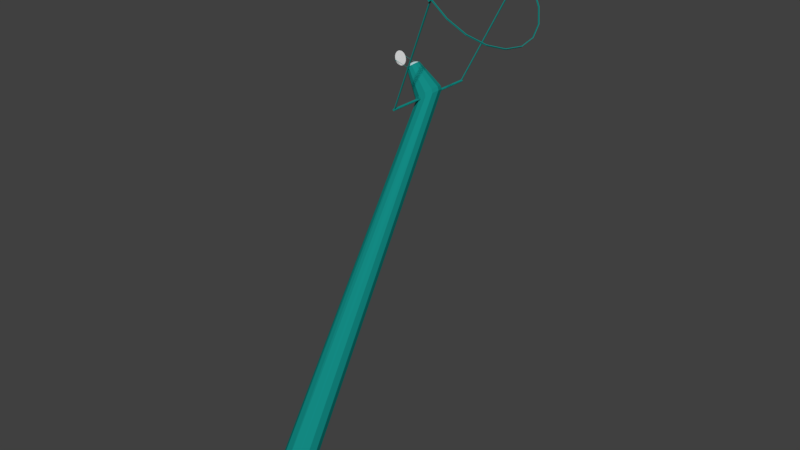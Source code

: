 # Source: Light-Tube-Diagonal.blend  (saved by Blender 2.78.0; exported with 4.5.12 LTS)
import bpy
from mathutils import Matrix  # noqa: F401  (used for matrix-valued properties, if any)

bpy.ops.wm.read_factory_settings(use_empty=True)
scene = bpy.context.scene
scene.name = 'Scene'

# ---- collections
col_collection_1 = bpy.data.collections.new('Collection 1'); scene.collection.children.link(col_collection_1)

# ---- materials (node trees are filled in below, after node groups)
mat_ateal = bpy.data.materials.new('ATeal')
mat_ateal.alpha_threshold = 0.0
mat_ateal.use_transparent_shadow = False
mat_ateal.diffuse_color = (0.006813, 0.2535, 0.2277, 1.0)
mat_ateal.roughness = 0.5
mat_lenses = bpy.data.materials.new('lenses')
mat_lenses.alpha_threshold = 0.0
mat_lenses.use_transparent_shadow = False
mat_lenses.diffuse_color = (0.5588, 0.7771, 0.8, 1.0)
mat_lenses.roughness = 0.5
mat_lenses.specular_intensity = 0.9862
mat_mirror = bpy.data.materials.new('Mirror')
mat_mirror.alpha_threshold = 0.0
mat_mirror.use_transparent_shadow = False
mat_mirror.roughness = 0.5
mat_ateal_001 = bpy.data.materials.new('ATeal.001')
mat_ateal_001.alpha_threshold = 0.0
mat_ateal_001.use_transparent_shadow = False
mat_ateal_001.diffuse_color = (0.006813, 0.2535, 0.2277, 1.0)
mat_ateal_001.roughness = 0.5
mat_mirror_001 = bpy.data.materials.new('Mirror.001')
mat_mirror_001.alpha_threshold = 0.0
mat_mirror_001.use_transparent_shadow = False
mat_mirror_001.roughness = 0.5

# ---- material node trees

# ---- world
world_world = bpy.data.worlds.new('World'); scene.world = world_world
world_world.color = (0.05088, 0.05088, 0.05088)
world_world.use_sun_shadow = False
world_world.sun_shadow_jitter_overblur = 0.0
world_world.cycles.sampling_method = 'MANUAL'

# ---- meshes
me_cylinder_016 = bpy.data.meshes.new('Cylinder.016')
me_cylinder_016.from_pydata([(1.63, -17.05, 28.44), (1.83, -16.98, 28.3), (1.975, -16.8, 28.2), (2.026, -16.55, 28.17), (1.97, -16.31, 28.21), (1.821, -16.13, 28.31), (1.619, -16.07, 28.45), (1.42, -16.14, 28.59), (1.275, -16.32, 28.69), (1.224, -16.57, 28.73), (1.28, -16.81, 28.69), (1.429, -16.99, 28.58), (-2.46e-05, -1.054, -0.7089), (0.6349, -0.9127, -0.614), (1.1, -0.5269, -0.3545), (1.27, -3.528e-06, -1.764e-06), (1.1, 0.5269, 0.3545), (0.6349, 0.9126, 0.6139), (-2.446e-05, 1.054, 0.7089), (-0.6352, 0.9126, 0.6139), (-1.1, 0.5269, 0.3545), (-1.27, -3.528e-06, -1.764e-06), (-1.1, -0.5269, -0.3545), (-0.6352, -0.9127, -0.614), (1.665, -16.56, 28.65), (1.585, -16.56, 28.69), (1.499, -16.56, 28.71), (1.41, -16.56, 28.73), (1.317, -16.56, 28.73), (1.221, -16.56, 28.73), (1.667, -16.58, 28.65), (1.588, -16.6, 28.69), (1.503, -16.61, 28.71), (1.415, -16.63, 28.73), (1.323, -16.64, 28.73), (1.229, -16.66, 28.72), (1.671, -16.6, 28.65), (1.596, -16.63, 28.68), (1.516, -16.66, 28.7), (1.431, -16.69, 28.71), (1.343, -16.72, 28.72), (1.252, -16.75, 28.71), (1.677, -16.61, 28.65), (1.609, -16.66, 28.67), (1.535, -16.71, 28.69), (1.457, -16.75, 28.7), (1.375, -16.8, 28.69), (1.289, -16.84, 28.68), (1.686, -16.62, 28.64), (1.627, -16.69, 28.66), (1.561, -16.75, 28.67), (1.491, -16.8, 28.67), (1.417, -16.86, 28.66), (1.34, -16.91, 28.65), (1.697, -16.64, 28.63), (1.648, -16.71, 28.65), (1.594, -16.78, 28.65), (1.534, -16.85, 28.64), (1.469, -16.91, 28.63), (1.401, -16.97, 28.6), (1.71, -16.64, 28.62), (1.673, -16.72, 28.63), (1.63, -16.8, 28.62), (1.582, -16.88, 28.61), (1.529, -16.95, 28.59), (1.471, -17.02, 28.55), (1.723, -16.65, 28.61), (1.7, -16.73, 28.61), (1.67, -16.82, 28.6), (1.634, -16.9, 28.57), (1.593, -16.97, 28.54), (1.547, -17.05, 28.5), (1.737, -16.65, 28.6), (1.727, -16.74, 28.59), (1.711, -16.82, 28.57), (1.689, -16.9, 28.53), (1.661, -16.98, 28.49), (1.626, -17.06, 28.45), (1.751, -16.65, 28.59), (1.755, -16.73, 28.57), (1.753, -16.82, 28.54), (1.743, -16.9, 28.5), (1.728, -16.97, 28.45), (1.706, -17.05, 28.39), (1.764, -16.64, 28.58), (1.782, -16.72, 28.55), (1.792, -16.8, 28.51), (1.796, -16.88, 28.46), (1.792, -16.95, 28.4), (1.781, -17.02, 28.34), (1.777, -16.64, 28.58), (1.806, -16.71, 28.53), (1.829, -16.78, 28.48), (1.844, -16.85, 28.43), (1.852, -16.91, 28.36), (1.852, -16.97, 28.29), (1.788, -16.62, 28.57), (1.828, -16.69, 28.52), (1.861, -16.75, 28.46), (1.886, -16.8, 28.4), (1.904, -16.86, 28.32), (1.913, -16.91, 28.25), (1.796, -16.61, 28.56), (1.846, -16.66, 28.51), (1.887, -16.71, 28.44), (1.921, -16.75, 28.37), (1.946, -16.8, 28.29), (1.963, -16.84, 28.21), (1.803, -16.6, 28.56), (1.859, -16.63, 28.5), (1.907, -16.66, 28.43), (1.947, -16.69, 28.35), (1.978, -16.72, 28.27), (2.001, -16.75, 28.18), (1.807, -16.58, 28.55), (1.867, -16.6, 28.49), (1.919, -16.61, 28.42), (1.963, -16.63, 28.34), (1.998, -16.64, 28.26), (2.024, -16.66, 28.17), (1.808, -16.56, 28.55), (1.87, -16.56, 28.49), (1.923, -16.56, 28.42), (1.968, -16.56, 28.34), (2.004, -16.56, 28.25), (2.032, -16.56, 28.16), (1.807, -16.55, 28.55), (1.867, -16.53, 28.49), (1.919, -16.51, 28.42), (1.963, -16.5, 28.34), (1.998, -16.48, 28.26), (2.024, -16.47, 28.17), (1.803, -16.53, 28.56), (1.859, -16.5, 28.5), (1.907, -16.46, 28.43), (1.947, -16.43, 28.35), (1.978, -16.4, 28.27), (2.001, -16.37, 28.18), (1.796, -16.51, 28.56), (1.846, -16.47, 28.51), (1.887, -16.42, 28.44), (1.921, -16.37, 28.37), (1.946, -16.33, 28.29), (1.963, -16.29, 28.21), (1.788, -16.5, 28.57), (1.828, -16.44, 28.52), (1.861, -16.38, 28.46), (1.886, -16.32, 28.4), (1.904, -16.27, 28.32), (1.913, -16.21, 28.25), (1.777, -16.49, 28.58), (1.806, -16.42, 28.53), (1.829, -16.35, 28.48), (1.844, -16.28, 28.43), (1.852, -16.21, 28.36), (1.852, -16.15, 28.29), (1.764, -16.48, 28.58), (1.782, -16.4, 28.55), (1.792, -16.32, 28.51), (1.796, -16.25, 28.46), (1.792, -16.18, 28.4), (1.781, -16.11, 28.34), (1.751, -16.48, 28.59), (1.755, -16.39, 28.57), (1.753, -16.31, 28.54), (1.743, -16.23, 28.5), (1.728, -16.15, 28.45), (1.706, -16.08, 28.39), (1.737, -16.48, 28.6), (1.727, -16.39, 28.59), (1.711, -16.3, 28.57), (1.689, -16.22, 28.53), (1.661, -16.14, 28.49), (1.626, -16.07, 28.45), (1.723, -16.48, 28.61), (1.7, -16.39, 28.61), (1.67, -16.31, 28.6), (1.634, -16.23, 28.57), (1.593, -16.15, 28.54), (1.547, -16.08, 28.5), (1.71, -16.48, 28.62), (1.673, -16.4, 28.63), (1.63, -16.32, 28.62), (1.582, -16.25, 28.61), (1.529, -16.18, 28.59), (1.471, -16.11, 28.55), (1.697, -16.49, 28.63), (1.648, -16.42, 28.65), (1.594, -16.35, 28.65), (1.534, -16.28, 28.64), (1.469, -16.21, 28.63), (1.401, -16.15, 28.6), (1.686, -16.5, 28.64), (1.627, -16.44, 28.66), (1.561, -16.38, 28.67), (1.491, -16.32, 28.67), (1.417, -16.27, 28.66), (1.34, -16.21, 28.65), (1.677, -16.51, 28.65), (1.609, -16.47, 28.67), (1.535, -16.42, 28.69), (1.457, -16.37, 28.7), (1.375, -16.33, 28.69), (1.289, -16.29, 28.68), (1.671, -16.53, 28.65), (1.596, -16.5, 28.68), (1.516, -16.46, 28.7), (1.431, -16.43, 28.71), (1.343, -16.4, 28.72), (1.252, -16.37, 28.71), (1.667, -16.55, 28.65), (1.588, -16.53, 28.69), (1.503, -16.51, 28.71), (1.415, -16.5, 28.73), (1.323, -16.48, 28.73), (1.229, -16.47, 28.72), (1.855, -17.0, 28.3), (1.638, -17.08, 28.45), (2.012, -16.81, 28.19), (2.067, -16.54, 28.15), (2.006, -16.27, 28.19), (1.845, -16.08, 28.31), (1.626, -16.02, 28.46), (1.41, -16.09, 28.61), (1.253, -16.29, 28.72), (1.198, -16.56, 28.76), (1.259, -16.82, 28.71), (1.42, -17.01, 28.6), (1.566, -17.07, 28.41), (1.556, -17.07, 28.41), (1.495, -16.02, 28.26), (1.495, -15.94, 28.26), (1.453, -16.02, 28.3), (1.453, -15.94, 28.3), (1.556, -17.15, 28.41), (1.566, -17.15, 28.41), (1.599, -17.07, 28.36), (1.603, -17.07, 28.37), (1.603, -17.15, 28.37), (1.599, -17.15, 28.36), (1.603, -17.07, 28.39), (1.599, -17.07, 28.4), (1.599, -17.15, 28.4), (1.603, -17.15, 28.39), (1.59, -17.07, 28.41), (1.58, -17.07, 28.41), (1.58, -17.15, 28.41), (1.59, -17.15, 28.41), (1.453, -17.07, 28.3), (1.453, -17.15, 28.3), (1.495, -17.07, 28.26), (1.495, -17.15, 28.26), (0.151, -17.41, 26.41), (0.04203, -17.78, 26.45), (0.04203, -17.41, 26.45), (-0.003229, -17.78, 26.56), (-0.003229, -17.41, 26.56), (0.04203, -17.78, 26.67), (0.151, -17.41, 26.71), (0.04203, -17.41, 26.67), (0.151, -17.78, 26.65), (0.2164, -17.78, 26.62), (0.2435, -17.78, 26.56), (0.2164, -17.78, 26.49), (0.151, -17.78, 26.47), (0.08555, -17.78, 26.49), (0.05845, -17.78, 26.56), (0.08555, -17.78, 26.62), (-2.063e-05, -1.131, -0.761), (0.6816, -0.9797, -0.6591), (1.181, -0.5656, -0.3805), (1.363, -3.528e-06, -1.764e-06), (1.181, 0.5656, 0.3805), (0.6816, 0.9797, 0.6591), (-2.048e-05, 1.131, 0.761), (-0.6818, 0.9797, 0.6591), (-1.181, 0.5656, 0.3805), (-1.364, -3.528e-06, -1.764e-06), (-1.181, -0.5656, -0.3805), (-0.6818, -0.9797, -0.6591), (-2.05e-05, -1.541, -0.1516), (0.6816, -1.39, -0.04965), (1.181, -0.9756, 0.2289), (1.363, -0.41, 0.6094), (1.181, 0.1557, 0.9899), (0.6816, 0.5698, 1.269), (-2.035e-05, 0.7213, 1.37), (-0.6818, 0.5698, 1.269), (-1.181, 0.1557, 0.9899), (-1.364, -0.41, 0.6094), (-1.181, -0.9756, 0.2289), (-0.6818, -1.39, -0.04964), (1.59, -16.02, 28.41), (1.58, -16.02, 28.41), (1.58, -15.94, 28.41), (1.59, -15.94, 28.41), (1.603, -16.02, 28.39), (1.599, -16.02, 28.4), (1.599, -15.94, 28.4), (1.603, -15.94, 28.39), (1.599, -16.02, 28.36), (1.603, -16.02, 28.37), (1.603, -15.94, 28.37), (1.599, -15.94, 28.36), (1.566, -16.02, 28.41), (1.556, -16.02, 28.41), (1.556, -15.94, 28.41), (1.566, -15.94, 28.41), (0.1372, -17.57, 26.44), (0.2354, -17.58, 26.71), (0.664, -17.44, 26.41), (0.5816, -17.41, 26.13), (0.9746, -17.04, 26.2), (0.9038, -17.01, 25.91), (1.084, -16.52, 26.13), (1.017, -16.46, 25.83), (0.963, -15.99, 26.21), (0.8918, -15.92, 25.92), (0.6438, -15.62, 26.44), (0.5609, -15.53, 26.15), (0.2121, -15.48, 26.74), (0.1132, -15.39, 26.46), (-0.2165, -15.63, 27.04), (-0.3313, -15.55, 26.77), (-0.5272, -16.02, 27.26), (-0.6534, -15.95, 27.0), (-0.6367, -16.55, 27.33), (-0.7669, -16.5, 27.08), (-0.5156, -17.07, 27.24), (-0.6414, -17.04, 26.98), (-0.3104, -17.43, 26.75), (-0.1963, -17.45, 27.02), (0.151, -15.31, 26.65), (0.2164, -15.31, 26.62), (0.2435, -15.31, 26.56), (0.2164, -15.31, 26.49), (0.151, -15.31, 26.47), (0.08555, -15.31, 26.49), (0.05845, -15.31, 26.56), (0.08555, -15.31, 26.62), (0.151, -15.66, 26.71), (0.26, -15.66, 26.67), (0.26, -15.31, 26.67), (0.3052, -15.66, 26.56), (0.3052, -15.31, 26.56), (0.26, -15.66, 26.45), (0.26, -15.31, 26.45), (0.151, -15.66, 26.41), (0.151, -15.31, 26.41), (0.04203, -15.66, 26.45), (0.04203, -15.31, 26.45), (-0.003229, -15.66, 26.56), (-0.003229, -15.31, 26.56), (0.04203, -15.66, 26.67), (0.04203, -15.31, 26.67), (0.151, -15.31, 26.71), (0.151, -17.78, 26.41), (0.26, -17.41, 26.45), (0.26, -17.78, 26.45), (0.3052, -17.41, 26.56), (0.3052, -17.78, 26.56), (0.26, -17.41, 26.67), (0.26, -17.78, 26.67), (0.151, -17.78, 26.71)], [], [(9, 225, 226, 10), (6, 222, 223, 7), (3, 219, 220, 4), (11, 227, 217, 0), (8, 224, 225, 9), (5, 221, 222, 6), (309, 217, 227, 331), (220, 316, 318, 221), (28, 34, 33, 27), (26, 32, 31, 25), (29, 35, 34, 28), (27, 33, 32, 26), (25, 31, 30, 24), (35, 41, 40, 34), (33, 39, 38, 32), (31, 37, 36, 30), (34, 40, 39, 33), (32, 38, 37, 31), (40, 46, 45, 39), (38, 44, 43, 37), (41, 47, 46, 40), (39, 45, 44, 38), (37, 43, 42, 36), (47, 53, 52, 46), (45, 51, 50, 44), (43, 49, 48, 42), (46, 52, 51, 45), (44, 50, 49, 43), (52, 58, 57, 51), (50, 56, 55, 49), (53, 59, 58, 52), (51, 57, 56, 50), (49, 55, 54, 48), (59, 65, 64, 58), (57, 63, 62, 56), (55, 61, 60, 54), (58, 64, 63, 57), (56, 62, 61, 55), (64, 70, 69, 63), (62, 68, 67, 61), (65, 71, 70, 64), (63, 69, 68, 62), (61, 67, 66, 60), (71, 77, 76, 70), (69, 75, 74, 68), (67, 73, 72, 66), (70, 76, 75, 69), (68, 74, 73, 67), (73, 79, 78, 72), (76, 82, 81, 75), (74, 80, 79, 73), (77, 83, 82, 76), (75, 81, 80, 74), (80, 86, 85, 79), (83, 89, 88, 82), (81, 87, 86, 80), (79, 85, 84, 78), (82, 88, 87, 81), (87, 93, 92, 86), (85, 91, 90, 84), (88, 94, 93, 87), (86, 92, 91, 85), (89, 95, 94, 88), (94, 100, 99, 93), (92, 98, 97, 91), (95, 101, 100, 94), (93, 99, 98, 92), (91, 97, 96, 90), (101, 107, 106, 100), (99, 105, 104, 98), (97, 103, 102, 96), (100, 106, 105, 99), (98, 104, 103, 97), (106, 112, 111, 105), (104, 110, 109, 103), (107, 113, 112, 106), (105, 111, 110, 104), (103, 109, 108, 102), (113, 119, 118, 112), (111, 117, 116, 110), (109, 115, 114, 108), (112, 118, 117, 111), (110, 116, 115, 109), (118, 124, 123, 117), (116, 122, 121, 115), (119, 125, 124, 118), (117, 123, 122, 116), (115, 121, 120, 114), (125, 131, 130, 124), (123, 129, 128, 122), (121, 127, 126, 120), (124, 130, 129, 123), (122, 128, 127, 121), (130, 136, 135, 129), (128, 134, 133, 127), (131, 137, 136, 130), (129, 135, 134, 128), (127, 133, 132, 126), (137, 143, 142, 136), (135, 141, 140, 134), (133, 139, 138, 132), (136, 142, 141, 135), (134, 140, 139, 133), (139, 145, 144, 138), (142, 148, 147, 141), (140, 146, 145, 139), (143, 149, 148, 142), (141, 147, 146, 140), (146, 152, 151, 145), (149, 155, 154, 148), (147, 153, 152, 146), (145, 151, 150, 144), (148, 154, 153, 147), (153, 159, 158, 152), (151, 157, 156, 150), (154, 160, 159, 153), (152, 158, 157, 151), (155, 161, 160, 154), (160, 166, 165, 159), (158, 164, 163, 157), (161, 167, 166, 160), (159, 165, 164, 158), (157, 163, 162, 156), (167, 173, 172, 166), (165, 171, 170, 164), (163, 169, 168, 162), (166, 172, 171, 165), (164, 170, 169, 163), (172, 178, 177, 171), (170, 176, 175, 169), (173, 179, 178, 172), (171, 177, 176, 170), (169, 175, 174, 168), (175, 181, 180, 174), (178, 184, 183, 177), (176, 182, 181, 175), (179, 185, 184, 178), (177, 183, 182, 176), (182, 188, 187, 181), (185, 191, 190, 184), (183, 189, 188, 182), (181, 187, 186, 180), (184, 190, 189, 183), (189, 195, 194, 188), (187, 193, 192, 186), (190, 196, 195, 189), (188, 194, 193, 187), (191, 197, 196, 190), (196, 202, 201, 195), (194, 200, 199, 193), (197, 203, 202, 196), (195, 201, 200, 194), (193, 199, 198, 192), (203, 209, 208, 202), (201, 207, 206, 200), (199, 205, 204, 198), (202, 208, 207, 201), (200, 206, 205, 199), (208, 214, 213, 207), (206, 212, 211, 205), (209, 215, 214, 208), (207, 213, 212, 206), (205, 211, 210, 204), (204, 210, 24, 30, 36, 42, 48, 54, 60, 66, 72, 78, 84, 90, 96, 102, 108, 114, 120, 126, 132, 138, 144, 150, 156, 162, 168, 174, 180, 186, 192, 198), (215, 29, 28, 214), (213, 27, 26, 212), (211, 25, 24, 210), (214, 28, 27, 213), (212, 26, 25, 211), (35, 29, 215, 209, 203, 197, 191, 185, 179, 173, 167, 161, 155, 149, 143, 137, 131, 125, 119, 113, 107, 101, 95, 89, 83, 77, 71, 65, 59, 53, 47, 41), (1, 216, 218, 2), (4, 220, 221, 5), (0, 217, 216, 1), (7, 223, 224, 8), (10, 226, 227, 11), (2, 218, 219, 3), (229, 234, 235, 228), (233, 232, 305, 306), (230, 232, 233, 231), (306, 307, 294, 295, 298, 299, 302, 303, 231, 233), (299, 296, 301, 302), (295, 292, 297, 298), (304, 293, 294, 307), (237, 238, 239, 236), (241, 242, 243, 240), (245, 246, 247, 244), (236, 239, 251, 250), (235, 246, 245, 228), (244, 247, 242, 241), (240, 243, 238, 237), (229, 228, 245, 244, 241, 240, 237, 236, 250, 248), (251, 249, 248, 250), (248, 249, 234, 229), (303, 300, 230, 231), (258, 361, 359, 357, 252, 254, 256, 259), (261, 262, 360, 362), (263, 264, 356, 358), (265, 266, 255, 253), (266, 267, 257, 255), (256, 255, 257, 259), (259, 257, 363, 258), (254, 253, 255, 256), (252, 356, 253, 254), (357, 358, 356, 252), (359, 360, 358, 357), (361, 362, 360, 359), (258, 363, 362, 361), (267, 260, 363, 257), (264, 265, 253, 356), (262, 263, 358, 360), (260, 261, 362, 363), (13, 14, 313, 311), (14, 15, 315, 313), (15, 16, 317, 315), (16, 17, 319, 317), (17, 18, 321, 319), (18, 19, 323, 321), (19, 20, 325, 323), (20, 21, 327, 325), (21, 22, 329, 327), (12, 13, 311, 308), (22, 23, 330, 329), (18, 17, 273, 274), (12, 23, 279, 268), (16, 15, 271, 272), (21, 20, 276, 277), (14, 13, 269, 270), (19, 18, 274, 275), (23, 22, 278, 279), (17, 16, 272, 273), (22, 21, 277, 278), (15, 14, 270, 271), (20, 19, 275, 276), (13, 12, 268, 269), (271, 270, 282, 283), (274, 273, 285, 286), (277, 276, 288, 289), (270, 269, 281, 282), (279, 278, 290, 291), (273, 272, 284, 285), (276, 275, 287, 288), (269, 268, 280, 281), (268, 279, 291, 280), (272, 271, 283, 284), (275, 274, 286, 287), (278, 277, 289, 290), (294, 293, 292, 295), (298, 297, 296, 299), (302, 301, 300, 303), (306, 305, 304, 307), (304, 305, 232, 230, 300, 301, 296, 297, 292, 293), (235, 234, 249, 251, 239, 238, 243, 242, 247, 246), (222, 320, 322, 223), (328, 226, 225, 326), (312, 218, 216, 310), (316, 220, 219, 314), (224, 324, 326, 225), (324, 224, 223, 322), (320, 222, 221, 318), (226, 328, 331, 227), (310, 216, 217, 309), (218, 312, 314, 219), (329, 330, 331, 328), (330, 308, 309, 331), (327, 329, 328, 326), (325, 327, 326, 324), (323, 325, 324, 322), (321, 323, 322, 320), (319, 321, 320, 318), (317, 319, 318, 316), (315, 317, 316, 314), (313, 315, 314, 312), (311, 313, 312, 310), (308, 311, 310, 309), (23, 12, 308, 330), (333, 342, 344, 334), (339, 354, 355, 332), (336, 348, 350, 337), (351, 353, 354, 352), (353, 340, 355, 354), (349, 351, 352, 350), (347, 349, 350, 348), (345, 347, 348, 346), (343, 345, 346, 344), (341, 343, 344, 342), (340, 341, 342, 355), (335, 346, 348, 336), (337, 350, 352, 338), (338, 352, 354, 339), (332, 355, 342, 333), (334, 344, 346, 335), (340, 353, 351, 349, 347, 345, 343, 341)])
me_cylinder_016.polygons.foreach_set('material_index', [0, 0, 0, 0, 0, 0, 0, 0, 1, 1, 1, 1, 1, 1, 1, 1, 1, 1, 1, 1, 1, 1, 1, 1, 1, 1, 1, 1, 1, 1, 1, 1, 1, 1, 1, 1, 1, 1, 1, 1, 1, 1, 1, 1, 1, 1, 1, 1, 1, 1, 1, 1, 1, 1, 1, 1, 1, 1, 1, 1, 1, 1, 1, 1, 1, 1, 1, 1, 1, 1, 1, 1, 1, 1, 1, 1, 1, 1, 1, 1, 1, 1, 1, 1, 1, 1, 1, 1, 1, 1, 1, 1, 1, 1, 1, 1, 1, 1, 1, 1, 1, 1, 1, 1, 1, 1, 1, 1, 1, 1, 1, 1, 1, 1, 1, 1, 1, 1, 1, 1, 1, 1, 1, 1, 1, 1, 1, 1, 1, 1, 1, 1, 1, 1, 1, 1, 1, 1, 1, 1, 1, 1, 1, 1, 1, 1, 1, 1, 1, 1, 1, 1, 1, 1, 1, 1, 1, 1, 1, 1, 1, 1, 1, 1, 1, 1, 1, 1, 1, 1, 0, 0, 0, 0, 0, 0, 0, 0, 0, 0, 0, 0, 0, 0, 0, 0, 0, 0, 0, 0, 0, 0, 0, 0, 0, 0, 0, 0, 0, 0, 0, 0, 0, 0, 0, 0, 0, 0, 0, 0, 0, 0, 0, 0, 0, 0, 0, 0, 0, 0, 0, 0, 0, 0, 0, 0, 0, 0, 0, 0, 0, 0, 0, 0, 0, 0, 0, 0, 0, 0, 0, 0, 0, 0, 0, 0, 0, 0, 0, 0, 0, 0, 0, 0, 0, 0, 0, 0, 0, 0, 0, 0, 0, 0, 0, 0, 0, 0, 0, 0, 0, 0, 0, 0, 0, 0, 0, 0, 0, 0, 0, 0, 0, 0, 0, 0, 0, 0, 0, 0, 0, 0])
_uv = me_cylinder_016.uv_layers.new(name='UVMap')
_uv.uv.foreach_set('vector', [0.6134, 0.521, 0.6136, 0.519, 0.6024, 0.5255, 0.6031, 0.5269, 0.6417, 0.5372, 0.6443, 0.5366, 0.6378, 0.5254, 0.6357, 0.5269, 0.6253, 0.5654, 0.6265, 0.5672, 0.6378, 0.5608, 0.6357, 0.5595, 0.5971, 0.5372, 0.5959, 0.5366, 0.5959, 0.5495, 0.5971, 0.5491, 0.6254, 0.5209, 0.6266, 0.5189, 0.6136, 0.519, 0.6134, 0.521, 0.6417, 0.5491, 0.6443, 0.5496, 0.6443, 0.5366, 0.6417, 0.5372, 0.535, 0.1594, 0.5959, 0.5495, 0.5959, 0.5366, 0.5341, 0.1371, 0.6378, 0.5608, 0.5531, 0.2447, 0.5595, 0.2646, 0.6443, 0.5496, 0.5955, 0.6191, 0.5982, 0.6164, 0.595, 0.6137, 0.5928, 0.6158, 0.5903, 0.6127, 0.5919, 0.6111, 0.5889, 0.6087, 0.5879, 0.6097, 0.5984, 0.6227, 0.6017, 0.6193, 0.5982, 0.6164, 0.5955, 0.6191, 0.5928, 0.6158, 0.595, 0.6137, 0.5919, 0.6111, 0.5903, 0.6127, 0.5879, 0.6097, 0.5889, 0.6087, 0.586, 0.6063, 0.5855, 0.6068, 0.6017, 0.6193, 0.6044, 0.6154, 0.6004, 0.6132, 0.5982, 0.6164, 0.595, 0.6137, 0.5966, 0.6112, 0.5931, 0.6093, 0.5919, 0.6111, 0.5889, 0.6087, 0.5897, 0.6074, 0.5864, 0.6057, 0.586, 0.6063, 0.5982, 0.6164, 0.6004, 0.6132, 0.5966, 0.6112, 0.595, 0.6137, 0.5919, 0.6111, 0.5931, 0.6093, 0.5897, 0.6074, 0.5889, 0.6087, 0.6004, 0.6132, 0.6019, 0.6097, 0.5978, 0.6084, 0.5966, 0.6112, 0.5931, 0.6093, 0.594, 0.6072, 0.5903, 0.6061, 0.5897, 0.6074, 0.6044, 0.6154, 0.6063, 0.611, 0.6019, 0.6097, 0.6004, 0.6132, 0.5966, 0.6112, 0.5978, 0.6084, 0.594, 0.6072, 0.5931, 0.6093, 0.5897, 0.6074, 0.5903, 0.6061, 0.5867, 0.605, 0.5864, 0.6057, 0.6063, 0.611, 0.6072, 0.6064, 0.6026, 0.6059, 0.6019, 0.6097, 0.5978, 0.6084, 0.5984, 0.6055, 0.5944, 0.6051, 0.594, 0.6072, 0.5903, 0.6061, 0.5906, 0.6047, 0.5868, 0.6043, 0.5867, 0.605, 0.6019, 0.6097, 0.6026, 0.6059, 0.5984, 0.6055, 0.5978, 0.6084, 0.594, 0.6072, 0.5944, 0.6051, 0.5906, 0.6047, 0.5903, 0.6061, 0.6026, 0.6059, 0.6027, 0.6021, 0.5984, 0.6025, 0.5984, 0.6055, 0.5944, 0.6051, 0.5944, 0.6029, 0.5906, 0.6032, 0.5906, 0.6047, 0.6072, 0.6064, 0.6072, 0.6016, 0.6027, 0.6021, 0.6026, 0.6059, 0.5984, 0.6055, 0.5984, 0.6025, 0.5944, 0.6029, 0.5944, 0.6051, 0.5906, 0.6047, 0.5906, 0.6032, 0.5869, 0.6036, 0.5868, 0.6043, 0.6072, 0.6016, 0.6063, 0.597, 0.6019, 0.5983, 0.6027, 0.6021, 0.5984, 0.6025, 0.5978, 0.5995, 0.594, 0.6007, 0.5944, 0.6029, 0.5906, 0.6032, 0.5903, 0.6018, 0.5867, 0.6028, 0.5869, 0.6036, 0.6027, 0.6021, 0.6019, 0.5983, 0.5978, 0.5995, 0.5984, 0.6025, 0.5944, 0.6029, 0.594, 0.6007, 0.5903, 0.6018, 0.5906, 0.6032, 0.6019, 0.5983, 0.6005, 0.5948, 0.5967, 0.5968, 0.5978, 0.5995, 0.594, 0.6007, 0.5932, 0.5986, 0.5898, 0.6004, 0.5903, 0.6018, 0.6063, 0.597, 0.6045, 0.5927, 0.6005, 0.5948, 0.6019, 0.5983, 0.5978, 0.5995, 0.5967, 0.5968, 0.5932, 0.5986, 0.594, 0.6007, 0.5903, 0.6018, 0.5898, 0.6004, 0.5864, 0.6022, 0.5867, 0.6028, 0.6045, 0.5927, 0.6019, 0.5887, 0.5984, 0.5916, 0.6005, 0.5948, 0.5967, 0.5968, 0.5951, 0.5943, 0.5919, 0.5968, 0.5932, 0.5986, 0.5898, 0.6004, 0.589, 0.5992, 0.586, 0.6016, 0.5864, 0.6022, 0.6005, 0.5948, 0.5984, 0.5916, 0.5951, 0.5943, 0.5967, 0.5968, 0.5932, 0.5986, 0.5919, 0.5968, 0.589, 0.5992, 0.5898, 0.6004, 0.589, 0.5992, 0.5879, 0.5982, 0.5855, 0.6011, 0.586, 0.6016, 0.5984, 0.5916, 0.5957, 0.5889, 0.593, 0.5921, 0.5951, 0.5943, 0.5919, 0.5968, 0.5904, 0.5952, 0.5879, 0.5982, 0.589, 0.5992, 0.6019, 0.5887, 0.5986, 0.5854, 0.5957, 0.5889, 0.5984, 0.5916, 0.5951, 0.5943, 0.593, 0.5921, 0.5904, 0.5952, 0.5919, 0.5968, 0.5904, 0.5952, 0.5886, 0.594, 0.5867, 0.5974, 0.5879, 0.5982, 0.5986, 0.5854, 0.5947, 0.5827, 0.5925, 0.5867, 0.5957, 0.5889, 0.593, 0.5921, 0.5905, 0.5905, 0.5886, 0.594, 0.5904, 0.5952, 0.5879, 0.5982, 0.5867, 0.5974, 0.5849, 0.6007, 0.5855, 0.6011, 0.5957, 0.5889, 0.5925, 0.5867, 0.5905, 0.5905, 0.593, 0.5921, 0.5905, 0.5905, 0.5877, 0.5893, 0.5865, 0.5931, 0.5886, 0.594, 0.5867, 0.5974, 0.5854, 0.5968, 0.5843, 0.6004, 0.5849, 0.6007, 0.5925, 0.5867, 0.589, 0.5852, 0.5877, 0.5893, 0.5905, 0.5905, 0.5886, 0.594, 0.5865, 0.5931, 0.5854, 0.5968, 0.5867, 0.5974, 0.5947, 0.5827, 0.5904, 0.5809, 0.589, 0.5852, 0.5925, 0.5867, 0.589, 0.5852, 0.5852, 0.5845, 0.5848, 0.5887, 0.5877, 0.5893, 0.5865, 0.5931, 0.5844, 0.5927, 0.584, 0.5965, 0.5854, 0.5968, 0.5904, 0.5809, 0.5857, 0.5799, 0.5852, 0.5845, 0.589, 0.5852, 0.5877, 0.5893, 0.5848, 0.5887, 0.5844, 0.5927, 0.5865, 0.5931, 0.5854, 0.5968, 0.584, 0.5965, 0.5836, 0.6002, 0.5843, 0.6004, 0.5857, 0.5799, 0.581, 0.5799, 0.5814, 0.5844, 0.5852, 0.5845, 0.5848, 0.5887, 0.5818, 0.5887, 0.5821, 0.5927, 0.5844, 0.5927, 0.584, 0.5965, 0.5825, 0.5965, 0.5828, 0.6002, 0.5836, 0.6002, 0.5852, 0.5845, 0.5814, 0.5844, 0.5818, 0.5887, 0.5848, 0.5887, 0.5844, 0.5927, 0.5821, 0.5927, 0.5825, 0.5965, 0.584, 0.5965, 0.5814, 0.5844, 0.5776, 0.5851, 0.5788, 0.5892, 0.5818, 0.5887, 0.5821, 0.5927, 0.58, 0.5931, 0.5811, 0.5968, 0.5825, 0.5965, 0.581, 0.5799, 0.5764, 0.5808, 0.5776, 0.5851, 0.5814, 0.5844, 0.5818, 0.5887, 0.5788, 0.5892, 0.58, 0.5931, 0.5821, 0.5927, 0.5825, 0.5965, 0.5811, 0.5968, 0.5821, 0.6004, 0.5828, 0.6002, 0.5764, 0.5808, 0.572, 0.5825, 0.5741, 0.5866, 0.5776, 0.5851, 0.5788, 0.5892, 0.5761, 0.5904, 0.5779, 0.5939, 0.58, 0.5931, 0.5811, 0.5968, 0.5797, 0.5973, 0.5815, 0.6006, 0.5821, 0.6004, 0.5776, 0.5851, 0.5741, 0.5866, 0.5761, 0.5904, 0.5788, 0.5892, 0.58, 0.5931, 0.5779, 0.5939, 0.5797, 0.5973, 0.5811, 0.5968, 0.5741, 0.5866, 0.5709, 0.5887, 0.5735, 0.592, 0.5761, 0.5904, 0.5779, 0.5939, 0.5761, 0.5951, 0.5785, 0.5981, 0.5797, 0.5973, 0.572, 0.5825, 0.568, 0.5851, 0.5709, 0.5887, 0.5741, 0.5866, 0.5761, 0.5904, 0.5735, 0.592, 0.5761, 0.5951, 0.5779, 0.5939, 0.5797, 0.5973, 0.5785, 0.5981, 0.5809, 0.601, 0.5815, 0.6006, 0.568, 0.5851, 0.5646, 0.5885, 0.5681, 0.5914, 0.5709, 0.5887, 0.5735, 0.592, 0.5714, 0.5941, 0.5745, 0.5967, 0.5761, 0.5951, 0.5785, 0.5981, 0.5775, 0.5991, 0.5803, 0.6015, 0.5809, 0.601, 0.5709, 0.5887, 0.5681, 0.5914, 0.5714, 0.5941, 0.5735, 0.592, 0.5761, 0.5951, 0.5745, 0.5967, 0.5775, 0.5991, 0.5785, 0.5981, 0.5681, 0.5914, 0.566, 0.5946, 0.5697, 0.5966, 0.5714, 0.5941, 0.5745, 0.5967, 0.5733, 0.5985, 0.5766, 0.6003, 0.5775, 0.5991, 0.5646, 0.5885, 0.562, 0.5924, 0.566, 0.5946, 0.5681, 0.5914, 0.5714, 0.5941, 0.5697, 0.5966, 0.5733, 0.5985, 0.5745, 0.5967, 0.5775, 0.5991, 0.5766, 0.6003, 0.5799, 0.6021, 0.5803, 0.6015, 0.562, 0.5924, 0.5601, 0.5968, 0.5645, 0.5981, 0.566, 0.5946, 0.5697, 0.5966, 0.5686, 0.5994, 0.5724, 0.6005, 0.5733, 0.5985, 0.5766, 0.6003, 0.5761, 0.6017, 0.5797, 0.6028, 0.5799, 0.6021, 0.566, 0.5946, 0.5645, 0.5981, 0.5686, 0.5994, 0.5697, 0.5966, 0.5733, 0.5985, 0.5724, 0.6005, 0.5761, 0.6017, 0.5766, 0.6003, 0.5761, 0.6017, 0.5758, 0.6031, 0.5795, 0.6035, 0.5797, 0.6028, 0.5645, 0.5981, 0.5637, 0.6019, 0.568, 0.6023, 0.5686, 0.5994, 0.5724, 0.6005, 0.572, 0.6027, 0.5758, 0.6031, 0.5761, 0.6017, 0.5601, 0.5968, 0.5592, 0.6014, 0.5637, 0.6019, 0.5645, 0.5981, 0.5686, 0.5994, 0.568, 0.6023, 0.572, 0.6027, 0.5724, 0.6005, 0.572, 0.6027, 0.5719, 0.6049, 0.5758, 0.6046, 0.5758, 0.6031, 0.5592, 0.6014, 0.5592, 0.6061, 0.5637, 0.6057, 0.5637, 0.6019, 0.568, 0.6023, 0.5679, 0.6053, 0.5719, 0.6049, 0.572, 0.6027, 0.5758, 0.6031, 0.5758, 0.6046, 0.5795, 0.6042, 0.5795, 0.6035, 0.5637, 0.6019, 0.5637, 0.6057, 0.5679, 0.6053, 0.568, 0.6023, 0.5679, 0.6053, 0.5685, 0.6082, 0.5724, 0.6071, 0.5719, 0.6049, 0.5758, 0.6046, 0.5761, 0.606, 0.5796, 0.6049, 0.5795, 0.6042, 0.5637, 0.6057, 0.5644, 0.6094, 0.5685, 0.6082, 0.5679, 0.6053, 0.5719, 0.6049, 0.5724, 0.6071, 0.5761, 0.606, 0.5758, 0.6046, 0.5592, 0.6061, 0.5601, 0.6107, 0.5644, 0.6094, 0.5637, 0.6057, 0.5644, 0.6094, 0.5659, 0.613, 0.5696, 0.611, 0.5685, 0.6082, 0.5724, 0.6071, 0.5732, 0.6091, 0.5766, 0.6074, 0.5761, 0.606, 0.5601, 0.6107, 0.5618, 0.6151, 0.5659, 0.613, 0.5644, 0.6094, 0.5685, 0.6082, 0.5696, 0.611, 0.5732, 0.6091, 0.5724, 0.6071, 0.5761, 0.606, 0.5766, 0.6074, 0.5799, 0.6056, 0.5796, 0.6049, 0.5618, 0.6151, 0.5644, 0.619, 0.568, 0.6162, 0.5659, 0.613, 0.5696, 0.611, 0.5713, 0.6135, 0.5744, 0.611, 0.5732, 0.6091, 0.5766, 0.6074, 0.5774, 0.6086, 0.5803, 0.6062, 0.5799, 0.6056, 0.5659, 0.613, 0.568, 0.6162, 0.5713, 0.6135, 0.5696, 0.611, 0.5732, 0.6091, 0.5744, 0.611, 0.5774, 0.6086, 0.5766, 0.6074, 0.568, 0.6162, 0.5706, 0.6189, 0.5734, 0.6157, 0.5713, 0.6135, 0.5744, 0.611, 0.576, 0.6126, 0.5784, 0.6096, 0.5774, 0.6086, 0.5644, 0.619, 0.5677, 0.6224, 0.5706, 0.6189, 0.568, 0.6162, 0.5713, 0.6135, 0.5734, 0.6157, 0.576, 0.6126, 0.5744, 0.611, 0.5774, 0.6086, 0.5784, 0.6096, 0.5808, 0.6067, 0.5803, 0.6062, 0.5784, 0.6096, 0.5796, 0.6104, 0.5814, 0.6071, 0.5808, 0.6067, 0.5706, 0.6189, 0.5738, 0.6211, 0.5759, 0.6173, 0.5734, 0.6157, 0.576, 0.6126, 0.5778, 0.6138, 0.5796, 0.6104, 0.5784, 0.6096, 0.5677, 0.6224, 0.5716, 0.625, 0.5738, 0.6211, 0.5706, 0.6189, 0.5734, 0.6157, 0.5759, 0.6173, 0.5778, 0.6138, 0.576, 0.6126, 0.5778, 0.6138, 0.5798, 0.6147, 0.581, 0.611, 0.5796, 0.6104, 0.5716, 0.625, 0.576, 0.6269, 0.5773, 0.6226, 0.5738, 0.6211, 0.5759, 0.6173, 0.5786, 0.6185, 0.5798, 0.6147, 0.5778, 0.6138, 0.5796, 0.6104, 0.581, 0.611, 0.5821, 0.6074, 0.5814, 0.6071, 0.5738, 0.6211, 0.5773, 0.6226, 0.5786, 0.6185, 0.5759, 0.6173, 0.5786, 0.6185, 0.5816, 0.6191, 0.582, 0.6151, 0.5798, 0.6147, 0.581, 0.611, 0.5824, 0.6113, 0.5828, 0.6076, 0.5821, 0.6074, 0.5773, 0.6226, 0.5811, 0.6234, 0.5816, 0.6191, 0.5786, 0.6185, 0.5798, 0.6147, 0.582, 0.6151, 0.5824, 0.6113, 0.581, 0.611, 0.576, 0.6269, 0.5806, 0.6279, 0.5811, 0.6234, 0.5773, 0.6226, 0.5811, 0.6234, 0.5849, 0.6234, 0.5846, 0.6191, 0.5816, 0.6191, 0.582, 0.6151, 0.5842, 0.6151, 0.5839, 0.6113, 0.5824, 0.6113, 0.5806, 0.6279, 0.5854, 0.628, 0.5849, 0.6234, 0.5811, 0.6234, 0.5816, 0.6191, 0.5846, 0.6191, 0.5842, 0.6151, 0.582, 0.6151, 0.5824, 0.6113, 0.5839, 0.6113, 0.5835, 0.6076, 0.5828, 0.6076, 0.5854, 0.628, 0.59, 0.6271, 0.5887, 0.6227, 0.5849, 0.6234, 0.5846, 0.6191, 0.5875, 0.6186, 0.5864, 0.6147, 0.5842, 0.6151, 0.5839, 0.6113, 0.5853, 0.611, 0.5842, 0.6074, 0.5835, 0.6076, 0.5849, 0.6234, 0.5887, 0.6227, 0.5875, 0.6186, 0.5846, 0.6191, 0.5842, 0.6151, 0.5864, 0.6147, 0.5853, 0.611, 0.5839, 0.6113, 0.5887, 0.6227, 0.5923, 0.6212, 0.5903, 0.6175, 0.5875, 0.6186, 0.5864, 0.6147, 0.5884, 0.6139, 0.5866, 0.6105, 0.5853, 0.611, 0.59, 0.6271, 0.5944, 0.6253, 0.5923, 0.6212, 0.5887, 0.6227, 0.5875, 0.6186, 0.5903, 0.6175, 0.5884, 0.6139, 0.5864, 0.6147, 0.5853, 0.611, 0.5866, 0.6105, 0.5849, 0.6072, 0.5842, 0.6074, 0.5842, 0.6074, 0.5849, 0.6072, 0.5855, 0.6068, 0.586, 0.6063, 0.5864, 0.6057, 0.5867, 0.605, 0.5868, 0.6043, 0.5869, 0.6036, 0.5867, 0.6028, 0.5864, 0.6022, 0.586, 0.6016, 0.5855, 0.6011, 0.5849, 0.6007, 0.5843, 0.6004, 0.5836, 0.6002, 0.5828, 0.6002, 0.5821, 0.6004, 0.5815, 0.6006, 0.5809, 0.601, 0.5803, 0.6015, 0.5799, 0.6021, 0.5797, 0.6028, 0.5795, 0.6035, 0.5795, 0.6042, 0.5796, 0.6049, 0.5799, 0.6056, 0.5803, 0.6062, 0.5808, 0.6067, 0.5814, 0.6071, 0.5821, 0.6074, 0.5828, 0.6076, 0.5835, 0.6076, 0.5944, 0.6253, 0.5984, 0.6227, 0.5955, 0.6191, 0.5923, 0.6212, 0.5903, 0.6175, 0.5928, 0.6158, 0.5903, 0.6127, 0.5884, 0.6139, 0.5866, 0.6105, 0.5879, 0.6097, 0.5855, 0.6068, 0.5849, 0.6072, 0.5923, 0.6212, 0.5955, 0.6191, 0.5928, 0.6158, 0.5903, 0.6175, 0.5884, 0.6139, 0.5903, 0.6127, 0.5879, 0.6097, 0.5866, 0.6105, 0.6126, 0.6193, 0.6159, 0.6227, 0.6199, 0.6253, 0.6243, 0.6271, 0.6289, 0.628, 0.6337, 0.628, 0.6383, 0.6271, 0.6427, 0.6253, 0.6466, 0.6226, 0.65, 0.6193, 0.6526, 0.6153, 0.6544, 0.6109, 0.6553, 0.6063, 0.6553, 0.6016, 0.6544, 0.5969, 0.6526, 0.5925, 0.6499, 0.5886, 0.6466, 0.5853, 0.6426, 0.5826, 0.6382, 0.5808, 0.6336, 0.5799, 0.6289, 0.5799, 0.6242, 0.5808, 0.6198, 0.5827, 0.6159, 0.5853, 0.6125, 0.5887, 0.6099, 0.5926, 0.6081, 0.597, 0.6072, 0.6016, 0.6072, 0.6064, 0.6081, 0.611, 0.61, 0.6154, 0.6031, 0.5594, 0.6024, 0.5607, 0.6136, 0.5672, 0.6134, 0.5654, 0.6357, 0.5595, 0.6378, 0.5608, 0.6443, 0.5496, 0.6417, 0.5491, 0.5971, 0.5491, 0.5959, 0.5495, 0.6024, 0.5607, 0.6031, 0.5594, 0.6357, 0.5269, 0.6378, 0.5254, 0.6266, 0.5189, 0.6254, 0.5209, 0.6031, 0.5269, 0.6024, 0.5255, 0.5959, 0.5366, 0.5971, 0.5372, 0.6134, 0.5654, 0.6136, 0.5672, 0.6265, 0.5672, 0.6253, 0.5654, 0.5353, 0.4442, 0.5322, 0.4442, 0.5322, 0.4445, 0.5353, 0.4445, 0.5353, 0.4432, 0.5322, 0.4432, 0.5322, 0.4442, 0.5353, 0.4442, 0.5322, 0.4402, 0.5322, 0.4432, 0.5353, 0.4432, 0.5353, 0.4402, 0.536, 0.4365, 0.5358, 0.4367, 0.5354, 0.4371, 0.5353, 0.4375, 0.5353, 0.438, 0.5354, 0.4384, 0.5358, 0.4388, 0.536, 0.4389, 0.537, 0.4389, 0.537, 0.4365, 0.5353, 0.4385, 0.5322, 0.4385, 0.5322, 0.439, 0.5353, 0.439, 0.5353, 0.4375, 0.5322, 0.4375, 0.5322, 0.438, 0.5353, 0.438, 0.5322, 0.4445, 0.5322, 0.445, 0.5353, 0.445, 0.5353, 0.4445, 0.5353, 0.439, 0.5322, 0.439, 0.5322, 0.4393, 0.5353, 0.4393, 0.5353, 0.438, 0.5322, 0.438, 0.5322, 0.4385, 0.5353, 0.4385, 0.5353, 0.445, 0.5322, 0.445, 0.5322, 0.4452, 0.5353, 0.4452, 0.5353, 0.4393, 0.5322, 0.4393, 0.5322, 0.4402, 0.5353, 0.4402, 0.5322, 0.4445, 0.5322, 0.445, 0.5353, 0.445, 0.5353, 0.4445, 0.5353, 0.4375, 0.5322, 0.4375, 0.5322, 0.438, 0.5353, 0.438, 0.5353, 0.4385, 0.5322, 0.4385, 0.5322, 0.439, 0.5353, 0.439, 0.536, 0.4365, 0.5358, 0.4367, 0.5354, 0.4371, 0.5353, 0.4375, 0.5353, 0.438, 0.5354, 0.4384, 0.5358, 0.4388, 0.536, 0.4389, 0.537, 0.4389, 0.537, 0.4365, 0.5322, 0.4402, 0.5322, 0.4432, 0.5353, 0.4432, 0.5353, 0.4402, 0.5353, 0.4432, 0.5322, 0.4432, 0.5322, 0.4442, 0.5353, 0.4442, 0.5353, 0.4393, 0.5322, 0.4393, 0.5322, 0.4402, 0.5353, 0.4402, 0.5495, 0.4188, 0.5535, 0.4227, 0.559, 0.4227, 0.5629, 0.4188, 0.5629, 0.4132, 0.559, 0.4093, 0.5535, 0.4093, 0.5495, 0.4132, 0.5298, 0.381, 0.5298, 0.3843, 0.5325, 0.3855, 0.5325, 0.3799, 0.5298, 0.3921, 0.5298, 0.3955, 0.5325, 0.3966, 0.5325, 0.391, 0.5298, 0.4032, 0.5298, 0.4066, 0.5325, 0.4077, 0.5325, 0.4021, 0.5298, 0.4088, 0.5298, 0.4121, 0.5325, 0.4132, 0.5325, 0.4077, 0.5495, 0.4077, 0.5325, 0.4077, 0.5325, 0.4132, 0.5495, 0.4132, 0.5495, 0.4132, 0.5325, 0.4132, 0.5325, 0.4188, 0.5495, 0.4188, 0.5495, 0.4021, 0.5325, 0.4021, 0.5325, 0.4077, 0.5495, 0.4077, 0.5495, 0.3966, 0.5325, 0.3966, 0.5325, 0.4021, 0.5495, 0.4021, 0.5495, 0.391, 0.5325, 0.391, 0.5325, 0.3966, 0.5495, 0.3966, 0.5495, 0.3855, 0.5325, 0.3855, 0.5325, 0.391, 0.5495, 0.391, 0.5495, 0.3799, 0.5325, 0.3799, 0.5325, 0.3855, 0.5495, 0.3855, 0.5495, 0.3743, 0.5325, 0.3743, 0.5325, 0.3799, 0.5495, 0.3799, 0.5298, 0.4143, 0.5298, 0.4177, 0.5325, 0.4188, 0.5325, 0.4132, 0.5298, 0.3977, 0.5298, 0.401, 0.5325, 0.4021, 0.5325, 0.3966, 0.5298, 0.3866, 0.5298, 0.3899, 0.5325, 0.391, 0.5325, 0.3855, 0.5298, 0.3755, 0.5298, 0.3788, 0.5325, 0.3799, 0.5325, 0.3743, 0.3727, 0.0006693, 0.3503, 0.0007331, 0.09042, 0.9066, 0.1115, 0.9158, 0.3503, 0.0007331, 0.328, 0.000807, 0.06767, 0.9034, 0.09042, 0.9066, 0.328, 0.000807, 0.3056, 0.000913, 0.04499, 0.907, 0.06767, 0.9034, 0.3056, 0.000913, 0.2833, 0.001035, 0.02407, 0.9165, 0.04499, 0.907, 0.2833, 0.001035, 0.2609, 0.001144, 0.004956, 0.9293, 0.02407, 0.9165, 0.5291, 0.001149, 0.5067, 0.0008306, 0.2375, 0.9421, 0.2569, 0.9295, 0.5067, 0.0008306, 0.4844, 0.0005565, 0.2163, 0.9511, 0.2375, 0.9421, 0.4844, 0.0005565, 0.462, 0.0003965, 0.1935, 0.9542, 0.2163, 0.9511, 0.462, 0.0003965, 0.4397, 0.000379, 0.1708, 0.9506, 0.1935, 0.9542, 0.395, 0.0005796, 0.3727, 0.0006693, 0.1115, 0.9158, 0.1307, 0.9284, 0.4397, 0.000379, 0.4174, 0.0004653, 0.1498, 0.9412, 0.1708, 0.9506, 0.2609, 0.001144, 0.2833, 0.001035, 0.2833, 0.001035, 0.2609, 0.001144, 0.395, 0.0005796, 0.4174, 0.0004653, 0.4174, 0.0004653, 0.395, 0.0005796, 0.3056, 0.000913, 0.328, 0.000807, 0.328, 0.000807, 0.3056, 0.000913, 0.462, 0.0003965, 0.4844, 0.0005565, 0.4844, 0.0005565, 0.462, 0.0003965, 0.3503, 0.0007331, 0.3727, 0.0006693, 0.3727, 0.0006693, 0.3503, 0.0007331, 0.5067, 0.0008306, 0.5291, 0.001149, 0.5291, 0.001149, 0.5067, 0.0008306, 0.4174, 0.0004653, 0.4397, 0.000379, 0.4397, 0.000379, 0.4174, 0.0004653, 0.2833, 0.001035, 0.3056, 0.000913, 0.3056, 0.000913, 0.2833, 0.001035, 0.4397, 0.000379, 0.462, 0.0003965, 0.462, 0.0003965, 0.4397, 0.000379, 0.328, 0.000807, 0.3503, 0.0007331, 0.3503, 0.0007331, 0.328, 0.000807, 0.4844, 0.0005565, 0.5067, 0.0008306, 0.5067, 0.0008306, 0.4844, 0.0005565, 0.3727, 0.0006693, 0.395, 0.0005796, 0.395, 0.0005796, 0.3727, 0.0006693, 0.328, 0.000807, 0.3503, 0.0007331, 0.3503, 0.0007331, 0.328, 0.000807, 0.2609, 0.001144, 0.2833, 0.001035, 0.2833, 0.001035, 0.2609, 0.001144, 0.462, 0.0003965, 0.4844, 0.0005565, 0.4844, 0.0005565, 0.462, 0.0003965, 0.3503, 0.0007331, 0.3727, 0.0006693, 0.3727, 0.0006693, 0.3503, 0.0007331, 0.4174, 0.0004653, 0.4397, 0.000379, 0.4397, 0.000379, 0.4174, 0.0004653, 0.2833, 0.001035, 0.3056, 0.000913, 0.3056, 0.000913, 0.2833, 0.001035, 0.4844, 0.0005565, 0.5067, 0.0008306, 0.5067, 0.0008306, 0.4844, 0.0005565, 0.3727, 0.0006693, 0.395, 0.0005796, 0.395, 0.0005796, 0.3727, 0.0006693, 0.395, 0.0005796, 0.4174, 0.0004653, 0.4174, 0.0004653, 0.395, 0.0005796, 0.3056, 0.000913, 0.328, 0.000807, 0.328, 0.000807, 0.3056, 0.000913, 0.5067, 0.0008306, 0.5291, 0.001149, 0.5291, 0.001149, 0.5067, 0.0008306, 0.4397, 0.000379, 0.462, 0.0003965, 0.462, 0.0003965, 0.4397, 0.000379, 0.5353, 0.445, 0.5322, 0.445, 0.5322, 0.4452, 0.5353, 0.4452, 0.5353, 0.438, 0.5322, 0.438, 0.5322, 0.4385, 0.5353, 0.4385, 0.5353, 0.439, 0.5322, 0.439, 0.5322, 0.4393, 0.5353, 0.4393, 0.5353, 0.4442, 0.5322, 0.4442, 0.5322, 0.4445, 0.5353, 0.4445, 0.5317, 0.4367, 0.5315, 0.4365, 0.5305, 0.4365, 0.5305, 0.4389, 0.5315, 0.4389, 0.5317, 0.4388, 0.5321, 0.4384, 0.5322, 0.438, 0.5322, 0.4375, 0.5321, 0.4371, 0.5317, 0.4367, 0.5315, 0.4365, 0.5305, 0.4365, 0.5305, 0.4389, 0.5315, 0.4389, 0.5317, 0.4388, 0.5321, 0.4384, 0.5322, 0.438, 0.5322, 0.4375, 0.5321, 0.4371, 0.6443, 0.5366, 0.5668, 0.03519, 0.556, 0.05328, 0.6378, 0.5254, 0.5357, 0.1149, 0.6024, 0.5255, 0.6136, 0.519, 0.54, 0.09329, 0.5421, 0.2032, 0.6136, 0.5672, 0.6024, 0.5607, 0.5378, 0.1815, 0.5531, 0.2447, 0.6378, 0.5608, 0.6265, 0.5672, 0.5473, 0.2242, 0.6266, 0.5189, 0.5469, 0.07265, 0.54, 0.09329, 0.6136, 0.519, 0.5469, 0.07265, 0.6266, 0.5189, 0.6378, 0.5254, 0.556, 0.05328, 0.5668, 0.284, 0.6443, 0.5366, 0.6443, 0.5496, 0.5595, 0.2646, 0.6024, 0.5255, 0.5357, 0.1149, 0.5341, 0.1371, 0.5959, 0.5366, 0.5378, 0.1815, 0.6024, 0.5607, 0.5959, 0.5495, 0.535, 0.1594, 0.6136, 0.5672, 0.5421, 0.2032, 0.5473, 0.2242, 0.6265, 0.5672, 0.1708, 0.9506, 0.1498, 0.9412, 0.1484, 0.9465, 0.1686, 0.9557, 0.1498, 0.9412, 0.1307, 0.9284, 0.1292, 0.9337, 0.1476, 0.946, 0.1935, 0.9542, 0.1708, 0.9506, 0.1695, 0.956, 0.1915, 0.9596, 0.2163, 0.9511, 0.1935, 0.9542, 0.1924, 0.9596, 0.2145, 0.9567, 0.2375, 0.9421, 0.2163, 0.9511, 0.2154, 0.9564, 0.2359, 0.9477, 0.2569, 0.9295, 0.2375, 0.9421, 0.2366, 0.9472, 0.2552, 0.9351, 0.02407, 0.9165, 0.004956, 0.9293, 0.0041, 0.9345, 0.02249, 0.9221, 0.04499, 0.907, 0.02407, 0.9165, 0.02315, 0.9218, 0.04337, 0.9126, 0.06767, 0.9034, 0.04499, 0.907, 0.04392, 0.9125, 0.06586, 0.9089, 0.09042, 0.9066, 0.06767, 0.9034, 0.06638, 0.9089, 0.08841, 0.9119, 0.1115, 0.9158, 0.09042, 0.9066, 0.08895, 0.912, 0.1094, 0.9208, 0.1307, 0.9284, 0.1115, 0.9158, 0.11, 0.9211, 0.1285, 0.9333, 0.4174, 0.0004653, 0.395, 0.0005796, 0.1307, 0.9284, 0.1498, 0.9412, 0.5831, 0.4614, 0.5804, 0.4603, 0.5804, 0.4659, 0.5831, 0.4648, 0.5831, 0.4947, 0.5804, 0.4936, 0.5804, 0.4992, 0.5831, 0.4981, 0.5831, 0.4781, 0.5804, 0.477, 0.5804, 0.4825, 0.5831, 0.4814, 0.5639, 0.4881, 0.5639, 0.4936, 0.5804, 0.4936, 0.5804, 0.4881, 0.5639, 0.4936, 0.5639, 0.4992, 0.5804, 0.4992, 0.5804, 0.4936, 0.5639, 0.4825, 0.5639, 0.4881, 0.5804, 0.4881, 0.5804, 0.4825, 0.5639, 0.477, 0.5639, 0.4825, 0.5804, 0.4825, 0.5804, 0.477, 0.5639, 0.4714, 0.5639, 0.477, 0.5804, 0.477, 0.5804, 0.4714, 0.5639, 0.4659, 0.5639, 0.4714, 0.5804, 0.4714, 0.5804, 0.4659, 0.5639, 0.4603, 0.5639, 0.4659, 0.5804, 0.4659, 0.5804, 0.4603, 0.5639, 0.4548, 0.5639, 0.4603, 0.5804, 0.4603, 0.5804, 0.4548, 0.5831, 0.4725, 0.5804, 0.4714, 0.5804, 0.477, 0.5831, 0.4759, 0.5831, 0.4836, 0.5804, 0.4825, 0.5804, 0.4881, 0.5831, 0.487, 0.5831, 0.4892, 0.5804, 0.4881, 0.5804, 0.4936, 0.5831, 0.4925, 0.5831, 0.4559, 0.5804, 0.4548, 0.5804, 0.4603, 0.5831, 0.4592, 0.5831, 0.467, 0.5804, 0.4659, 0.5804, 0.4714, 0.5831, 0.4703, 0.5639, 0.4548, 0.56, 0.4508, 0.5544, 0.4508, 0.5505, 0.4548, 0.5505, 0.4603, 0.5544, 0.4642, 0.56, 0.4642, 0.5639, 0.4603])
me_cylinder_016.materials.append(mat_ateal)
me_cylinder_016.materials.append(mat_lenses)
me_cylinder_016.materials.append(mat_mirror)
me_cylinder_016.use_remesh_preserve_volume = False
me_cylinder_016.use_remesh_preserve_attributes = False
me_cylinder_016.use_mirror_vertex_groups = False
me_cylinder_016.update()
me_cylinder_057 = bpy.data.meshes.new('Cylinder.057')
me_cylinder_057.from_pydata([(-0.0007146, 0.5641, -0.01147), (1.107, 0.5641, -0.6186), (-0.0004042, 0.5833, -0.007661), (1.109, 0.5833, -0.6153), (0.0009431, 0.5795, 0.01151), (1.118, 0.5795, -0.5984), (0.0006474, 0.5603, 0.007667), (1.117, 0.5603, -0.6018), (1.131, 0.5441, -0.6361), (1.131, 0.5995, -0.6361), (1.11, 0.5441, -0.6379), (1.11, 0.5995, -0.6379), (1.094, 0.5441, -0.6243), (1.094, 0.5995, -0.6243), (1.092, 0.5441, -0.6032), (1.092, 0.5995, -0.6032), (1.106, 0.5441, -0.5869), (1.106, 0.5995, -0.5869), (1.127, 0.5441, -0.5851), (1.127, 0.5995, -0.5851), (1.143, 0.5441, -0.5987), (1.143, 0.5995, -0.5987), (1.145, 0.5441, -0.6198), (1.145, 0.5995, -0.6198), (1.145, -0.5975, -0.6198), (1.145, -0.542, -0.6198), (1.143, -0.5975, -0.5987), (1.143, -0.542, -0.5987), (1.127, -0.5975, -0.5851), (1.127, -0.542, -0.5851), (1.106, -0.5975, -0.5869), (1.106, -0.542, -0.5869), (1.092, -0.5975, -0.6032), (1.092, -0.542, -0.6032), (1.094, -0.5975, -0.6243), (1.094, -0.542, -0.6243), (1.11, -0.5975, -0.6379), (1.11, -0.542, -0.6379), (1.131, -0.5975, -0.6361), (1.131, -0.542, -0.6361), (1.119, -0.567, -0.5966), (0.001042, -0.567, 0.01354), (1.114, -0.5833, -0.6062), (0.0002804, -0.5833, 0.002704), (1.106, -0.5725, -0.6204), (-0.0008627, -0.5725, -0.01355), (1.112, -0.5562, -0.6109), (-5.42e-05, -0.5562, -0.002653), (1.122, -0.5533, -0.6107), (0.9665, -0.5261, -0.682), (0.826, -0.4474, -0.7462), (0.7145, -0.3248, -0.7973), (0.6429, -0.1702, -0.83), (0.6182, 0.001032, -0.8413), (0.6429, 0.1723, -0.83), (0.7145, 0.3268, -0.7973), (0.826, 0.4494, -0.7462), (0.9665, 0.5282, -0.682), (1.122, 0.5553, -0.6107), (1.278, 0.5282, -0.5394), (1.419, 0.4494, -0.4751), (1.53, 0.3268, -0.4241), (1.602, 0.1723, -0.3913), (1.626, 0.001032, -0.38), (1.602, -0.1702, -0.3913), (1.53, -0.3248, -0.4241), (1.419, -0.4474, -0.4751), (1.278, -0.5261, -0.5394), (0.9586, -0.5261, -0.6647), (1.114, -0.5533, -0.5934), (0.8181, -0.4474, -0.729), (0.7066, -0.3248, -0.78), (0.635, -0.1702, -0.8128), (0.6103, 0.001032, -0.8241), (0.635, 0.1723, -0.8128), (0.7066, 0.3268, -0.78), (0.8181, 0.4494, -0.729), (0.9586, 0.5282, -0.6647), (1.114, 0.5553, -0.5934), (1.27, 0.5282, -0.5222), (1.411, 0.4494, -0.4578), (1.522, 0.3268, -0.4068), (1.594, 0.1723, -0.3741), (1.618, 0.001032, -0.3628), (1.594, -0.1702, -0.3741), (1.522, -0.3248, -0.4069), (1.411, -0.4474, -0.4578), (1.27, -0.5261, -0.5222)], [], [(4, 6, 7, 5), (1, 0, 2, 3), (17, 16, 18, 19), (3, 2, 4, 5), (14, 16, 17, 15), (20, 22, 23, 21), (8, 10, 11, 9), (8, 9, 23, 22), (11, 10, 12, 13), (12, 14, 15, 13), (19, 18, 20, 21), (8, 22, 20, 18, 16, 14, 12, 10), (9, 11, 13, 15, 17, 19, 21, 23), (38, 24, 26, 28, 30, 32, 34, 36), (0, 1, 7, 6), (39, 37, 35, 33, 31, 29, 27, 25), (28, 26, 27, 29), (35, 34, 32, 33), (42, 40, 41, 43), (36, 34, 35, 37), (44, 42, 43, 45), (39, 25, 24, 38), (39, 38, 36, 37), (44, 45, 47, 46), (27, 26, 24, 25), (33, 32, 30, 31), (30, 28, 29, 31), (46, 47, 41, 40), (48, 49, 50, 51, 52, 53, 54, 55, 56, 57, 58, 59, 60, 61, 62, 63, 64, 65, 66, 67), (69, 87, 86, 85, 84, 83, 82, 81, 80, 79, 78, 77, 76, 75, 74, 73, 72, 71, 70, 68), (61, 60, 80, 81), (51, 50, 70, 71), (48, 67, 87, 69), (58, 57, 77, 78), (65, 64, 84, 85), (55, 54, 74, 75), (62, 61, 81, 82), (52, 51, 71, 72), (59, 58, 78, 79), (49, 48, 69, 68), (66, 65, 85, 86), (56, 55, 75, 76), (63, 62, 82, 83), (53, 52, 72, 73), (60, 59, 79, 80), (50, 49, 68, 70), (67, 66, 86, 87), (57, 56, 76, 77), (64, 63, 83, 84), (54, 53, 73, 74)])
me_cylinder_057.polygons.foreach_set('material_index', [0, 0, 0, 0, 0, 0, 0, 0, 0, 0, 0, 0, 0, 0, 0, 0, 0, 0, 0, 0, 0, 0, 0, 0, 0, 0, 0, 0, 1, 1, 1, 1, 1, 1, 1, 1, 1, 1, 1, 1, 1, 1, 1, 1, 1, 1, 1, 1, 1, 1])
_uv = me_cylinder_057.uv_layers.new(name='UVMap')
_uv.uv.foreach_set('vector', [0.5298, 0.4351, 0.5298, 0.4307, 0.5712, 0.4307, 0.5712, 0.4351, 0.5712, 0.4322, 0.5298, 0.4322, 0.5298, 0.4336, 0.5712, 0.4336, 0.5521, 0.4442, 0.5495, 0.4442, 0.5495, 0.4452, 0.5521, 0.4452, 0.5712, 0.4336, 0.5298, 0.4336, 0.5298, 0.4351, 0.5712, 0.4351, 0.5495, 0.4432, 0.5495, 0.4442, 0.5521, 0.4442, 0.5521, 0.4432, 0.5495, 0.4382, 0.5495, 0.4392, 0.5521, 0.4392, 0.5521, 0.4382, 0.5495, 0.4402, 0.5495, 0.4412, 0.5521, 0.4412, 0.5521, 0.4402, 0.5495, 0.4402, 0.5521, 0.4402, 0.5521, 0.4392, 0.5495, 0.4392, 0.5521, 0.4412, 0.5495, 0.4412, 0.5495, 0.4422, 0.5521, 0.4422, 0.5495, 0.4422, 0.5495, 0.4432, 0.5521, 0.4432, 0.5521, 0.4422, 0.5521, 0.4372, 0.5495, 0.4372, 0.5495, 0.4382, 0.5521, 0.4382, 0.5478, 0.4389, 0.5488, 0.4389, 0.5495, 0.4382, 0.5495, 0.4372, 0.5488, 0.4365, 0.5478, 0.4365, 0.5471, 0.4372, 0.5471, 0.4382, 0.5538, 0.4389, 0.5545, 0.4382, 0.5545, 0.4372, 0.5538, 0.4365, 0.5528, 0.4365, 0.5521, 0.4372, 0.5521, 0.4382, 0.5528, 0.4389, 0.5512, 0.5024, 0.5522, 0.5024, 0.5529, 0.5016, 0.5529, 0.5007, 0.5522, 0.4999, 0.5512, 0.4999, 0.5505, 0.5007, 0.5505, 0.5017, 0.5298, 0.4322, 0.5712, 0.4322, 0.5712, 0.4307, 0.5298, 0.4307, 0.5572, 0.5024, 0.5579, 0.5017, 0.5579, 0.5007, 0.5572, 0.4999, 0.5562, 0.4999, 0.5555, 0.5007, 0.5555, 0.5016, 0.5562, 0.5024, 0.5529, 0.5007, 0.5529, 0.5016, 0.5555, 0.5016, 0.5555, 0.5007, 0.5555, 0.5056, 0.5529, 0.5056, 0.5529, 0.5066, 0.5555, 0.5066, 0.5712, 0.4249, 0.5712, 0.4235, 0.5299, 0.4235, 0.5298, 0.4249, 0.5529, 0.5046, 0.5529, 0.5056, 0.5555, 0.5056, 0.5555, 0.5046, 0.5712, 0.4264, 0.5712, 0.4249, 0.5298, 0.4249, 0.5298, 0.4264, 0.5555, 0.5036, 0.5555, 0.5026, 0.5529, 0.5026, 0.5529, 0.5036, 0.5555, 0.5036, 0.5529, 0.5036, 0.5529, 0.5046, 0.5555, 0.5046, 0.5712, 0.4264, 0.5298, 0.4264, 0.5298, 0.4278, 0.5712, 0.4278, 0.5555, 0.5016, 0.5529, 0.5016, 0.5529, 0.5026, 0.5555, 0.5026, 0.5555, 0.5066, 0.5529, 0.5066, 0.5529, 0.5076, 0.5555, 0.5076, 0.5529, 0.5076, 0.5529, 0.5086, 0.5555, 0.5086, 0.5555, 0.5076, 0.5712, 0.4278, 0.5298, 0.4278, 0.5298, 0.4292, 0.5712, 0.4292, 0.5357, 0.2789, 0.532, 0.2862, 0.5307, 0.2942, 0.532, 0.3023, 0.5357, 0.3096, 0.5415, 0.3154, 0.5488, 0.3191, 0.5568, 0.3203, 0.5649, 0.3191, 0.5722, 0.3154, 0.578, 0.3096, 0.5817, 0.3023, 0.583, 0.2942, 0.5817, 0.2862, 0.578, 0.2789, 0.5722, 0.2731, 0.5649, 0.2694, 0.5568, 0.2681, 0.5488, 0.2694, 0.5415, 0.2731, 0.5298, 0.3437, 0.5298, 0.3519, 0.5324, 0.3596, 0.5372, 0.3663, 0.5438, 0.3711, 0.5515, 0.3736, 0.5597, 0.3736, 0.5675, 0.3711, 0.5741, 0.3663, 0.5789, 0.3596, 0.5814, 0.3519, 0.5814, 0.3437, 0.5789, 0.3359, 0.5741, 0.3293, 0.5675, 0.3245, 0.5597, 0.322, 0.5515, 0.322, 0.5438, 0.3245, 0.5372, 0.3293, 0.5324, 0.3359, 0.5817, 0.2862, 0.583, 0.2942, 0.5838, 0.2941, 0.5826, 0.286, 0.532, 0.3023, 0.5307, 0.2942, 0.5298, 0.2944, 0.5311, 0.3024, 0.5357, 0.2789, 0.5415, 0.2731, 0.5408, 0.2725, 0.5351, 0.2782, 0.578, 0.3096, 0.5722, 0.3154, 0.5728, 0.316, 0.5786, 0.3102, 0.5568, 0.2681, 0.5649, 0.2694, 0.565, 0.2685, 0.557, 0.2672, 0.5568, 0.3203, 0.5488, 0.3191, 0.5486, 0.32, 0.5567, 0.3212, 0.578, 0.2789, 0.5817, 0.2862, 0.5825, 0.2858, 0.5788, 0.2785, 0.5357, 0.3096, 0.532, 0.3023, 0.5312, 0.3027, 0.5349, 0.31, 0.5817, 0.3023, 0.578, 0.3096, 0.5788, 0.31, 0.5825, 0.3027, 0.532, 0.2862, 0.5357, 0.2789, 0.5349, 0.2785, 0.5312, 0.2858, 0.5488, 0.2694, 0.5568, 0.2681, 0.5567, 0.2672, 0.5486, 0.2685, 0.5649, 0.3191, 0.5568, 0.3203, 0.557, 0.3212, 0.565, 0.32, 0.5722, 0.2731, 0.578, 0.2789, 0.5786, 0.2782, 0.5728, 0.2725, 0.5415, 0.3154, 0.5357, 0.3096, 0.5351, 0.3102, 0.5408, 0.316, 0.583, 0.2942, 0.5817, 0.3023, 0.5826, 0.3024, 0.5838, 0.2944, 0.5307, 0.2942, 0.532, 0.2862, 0.5311, 0.286, 0.5298, 0.2941, 0.5415, 0.2731, 0.5488, 0.2694, 0.5484, 0.2686, 0.5411, 0.2723, 0.5722, 0.3154, 0.5649, 0.3191, 0.5653, 0.3199, 0.5726, 0.3162, 0.5649, 0.2694, 0.5722, 0.2731, 0.5726, 0.2723, 0.5653, 0.2686, 0.5488, 0.3191, 0.5415, 0.3154, 0.5411, 0.3162, 0.5484, 0.3199])
me_cylinder_057.materials.append(mat_ateal_001)
me_cylinder_057.materials.append(mat_mirror_001)
me_cylinder_057.use_remesh_preserve_volume = False
me_cylinder_057.use_remesh_preserve_attributes = False
me_cylinder_057.use_mirror_vertex_groups = False
me_cylinder_057.update()
me_cylinder_058 = bpy.data.meshes.new('Cylinder.058')
me_cylinder_058.from_pydata([(2.401e-05, 3.957, 0.09234), (0.06537, 3.957, 0.06526), (0.09244, 3.957, -4.229e-05), (0.06537, 3.957, -0.06538), (2.401e-05, 3.957, -0.09242), (-0.06532, 3.957, -0.06538), (-0.09239, 3.957, -4.229e-05), (-0.06532, 3.957, 0.06526), (2.401e-05, 5.336, 9.82), (2.401e-05, 4.947, 9.82), (0.03923, 3.826, -0.04178), (0.03923, 5.091, 9.696), (0.03923, 3.904, -0.04178), (0.03923, 5.192, 9.696), (-0.03918, 3.904, -0.04178), (-0.03918, 5.192, 9.696), (-0.03918, 3.826, -0.04178), (-0.03918, 5.091, 9.696), (0.06537, 4.947, 9.793), (0.06537, 5.336, 9.793), (0.09244, 4.947, 9.728), (0.09244, 5.336, 9.728), (0.06537, 4.947, 9.662), (0.06537, 5.336, 9.662), (2.401e-05, 4.947, 9.635), (2.401e-05, 5.336, 9.635), (-0.06532, 4.947, 9.662), (-0.06532, 5.336, 9.662), (-0.09239, 4.947, 9.728), (-0.09239, 5.336, 9.728), (-0.06532, 4.947, 9.793), (-0.06532, 5.336, 9.793), (-0.06532, -5.325, 9.793), (-0.06532, -4.936, 9.793), (-0.09239, -5.325, 9.728), (-0.09239, -4.936, 9.728), (-0.06532, -5.325, 9.662), (-0.06532, -4.936, 9.662), (2.401e-05, -5.325, 9.635), (2.401e-05, -4.936, 9.635), (0.06537, -5.325, 9.662), (0.06537, -4.936, 9.662), (0.09244, -5.325, 9.728), (0.09244, -4.936, 9.728), (0.06537, -5.325, 9.793), (0.06537, -4.936, 9.793), (-0.03918, -5.08, 9.696), (-0.03918, -3.815, -0.04178), (-0.03918, -5.182, 9.696), (-0.03918, -3.893, -0.04178), (0.03923, -5.182, 9.696), (0.03923, -3.893, -0.04178), (0.03923, -5.08, 9.696), (0.03923, -3.815, -0.04178), (2.401e-05, -4.936, 9.82), (2.401e-05, -5.325, 9.82), (-0.06532, -3.947, 0.06526), (-0.09239, -3.947, -4.229e-05), (-0.06532, -3.947, -0.06538), (2.401e-05, -3.947, -0.09242), (0.06537, -3.947, -0.06538), (0.09244, -3.947, -4.229e-05), (0.06537, -3.947, 0.06526), (2.401e-05, -3.947, 0.09234), (0.01608, -5.168, 9.731), (-1.484, -4.915, 9.177), (-2.837, -4.18, 8.678), (-3.91, -3.035, 8.282), (-4.6, -1.593, 8.028), (-4.837, 0.005431, 7.94), (-4.6, 1.604, 8.028), (-3.91, 3.046, 8.282), (-2.837, 4.191, 8.678), (-1.484, 4.925, 9.177), (0.01608, 5.179, 9.731), (1.516, 4.925, 10.28), (2.869, 4.191, 10.78), (3.943, 3.046, 11.18), (4.632, 1.604, 11.43), (4.87, 0.00543, 11.52), (4.632, -1.593, 11.43), (3.943, -3.035, 11.18), (2.869, -4.18, 10.78), (1.516, -4.915, 10.28), (-0.06532, -1.233, 0.06526), (-0.09239, -1.233, -4.229e-05), (-0.06532, -1.233, -0.06538), (2.401e-05, -1.233, -0.09242), (0.06537, -1.233, -0.06538), (0.09244, -1.233, -4.229e-05), (0.06537, -1.233, 0.06526), (2.401e-05, -1.233, 0.09234), (2.401e-05, 1.233, 0.09234), (0.06537, 1.233, 0.06526), (0.09244, 1.233, -4.229e-05), (0.06537, 1.233, -0.06538), (2.401e-05, 1.233, -0.09242), (-0.06532, 1.233, -0.06538), (-0.09239, 1.233, -4.229e-05), (-0.06532, 1.233, 0.06526), (-1.516, -4.915, 9.264), (-0.01603, -5.168, 9.818), (-2.869, -4.18, 8.765), (-3.943, -3.035, 8.369), (-4.632, -1.593, 8.115), (-4.869, 0.005431, 8.027), (-4.632, 1.604, 8.115), (-3.943, 3.046, 8.369), (-2.869, 4.191, 8.765), (-1.516, 4.925, 9.264), (-0.01603, 5.179, 9.818), (1.484, 4.925, 10.37), (2.837, 4.191, 10.87), (3.91, 3.046, 11.27), (4.6, 1.604, 11.52), (4.837, 0.00543, 11.61), (4.6, -1.593, 11.52), (3.91, -3.035, 11.27), (2.837, -4.18, 10.87), (1.484, -4.915, 10.37), (-1.465, -4.853, 9.185), (0.01588, -5.103, 9.731), (-2.801, -4.127, 8.692), (-3.861, -2.997, 8.301), (-4.542, -1.573, 8.049), (-4.777, 0.005431, 7.963), (-4.542, 1.584, 8.049), (-3.861, 3.008, 8.301), (-2.801, 4.138, 8.692), (-1.465, 4.864, 9.185), (0.01588, 5.114, 9.731), (1.497, 4.864, 10.28), (2.833, 4.138, 10.77), (3.893, 3.008, 11.16), (4.574, 1.584, 11.41), (4.808, 0.00543, 11.5), (4.574, -1.573, 11.41), (3.893, -2.997, 11.16), (2.833, -4.127, 10.77), (1.497, -4.853, 10.28), (-1.497, -4.853, 9.271), (-0.01583, -5.103, 9.817), (-2.833, -4.127, 8.778), (-3.893, -2.997, 8.387), (-4.574, -1.573, 8.135), (-4.808, 0.005431, 8.049), (-4.574, 1.584, 8.135), (-3.893, 3.008, 8.387), (-2.833, 4.138, 8.778), (-1.497, 4.864, 9.271), (-0.01583, 5.114, 9.817), (1.465, 4.864, 10.36), (2.801, 4.138, 10.86), (3.861, 3.008, 11.25), (4.542, 1.584, 11.5), (4.777, 0.00543, 11.59), (4.542, -1.573, 11.5), (3.861, -2.997, 11.25), (2.801, -4.127, 10.86), (1.465, -4.853, 10.36)], [], [(92, 93, 1, 0), (93, 94, 2, 1), (94, 95, 3, 2), (95, 96, 4, 3), (96, 97, 5, 4), (97, 98, 6, 5), (1, 2, 3, 4, 5, 6, 7, 0), (99, 92, 0, 7), (98, 99, 7, 6), (26, 28, 29, 27), (10, 12, 13, 11), (44, 55, 32, 34, 36, 38, 40, 42), (24, 26, 27, 25), (12, 14, 15, 13), (51, 50, 48, 49), (22, 24, 25, 23), (9, 30, 28, 26, 24, 22, 20, 18), (20, 22, 23, 21), (14, 16, 17, 15), (28, 30, 31, 29), (18, 20, 21, 19), (30, 9, 8, 31), (9, 18, 19, 8), (49, 48, 46, 47), (19, 21, 23, 25, 27, 29, 31, 8), (54, 55, 44, 45), (33, 32, 55, 54), (53, 52, 50, 51), (45, 44, 42, 43), (35, 34, 32, 33), (43, 42, 40, 41), (54, 45, 43, 41, 39, 37, 35, 33), (46, 52, 53, 47), (41, 40, 38, 39), (39, 38, 36, 37), (37, 36, 34, 35), (85, 57, 56, 84), (84, 56, 63, 91), (62, 63, 56, 57, 58, 59, 60, 61), (86, 58, 57, 85), (87, 59, 58, 86), (88, 60, 59, 87), (89, 61, 60, 88), (90, 62, 61, 89), (91, 63, 62, 90), (122, 142, 140, 120), (16, 10, 11, 17), (120, 140, 141, 121), (65, 64, 101, 100), (66, 65, 100, 102), (67, 66, 102, 103), (68, 67, 103, 104), (69, 68, 104, 105), (70, 69, 105, 106), (71, 70, 106, 107), (72, 71, 107, 108), (73, 72, 108, 109), (74, 73, 109, 110), (75, 74, 110, 111), (76, 75, 111, 112), (77, 76, 112, 113), (78, 77, 113, 114), (79, 78, 114, 115), (80, 79, 115, 116), (81, 80, 116, 117), (82, 81, 117, 118), (83, 82, 118, 119), (64, 83, 119, 101), (123, 143, 142, 122), (124, 144, 143, 123), (125, 145, 144, 124), (126, 146, 145, 125), (127, 147, 146, 126), (128, 148, 147, 127), (129, 149, 148, 128), (130, 150, 149, 129), (131, 151, 150, 130), (132, 152, 151, 131), (133, 153, 152, 132), (134, 154, 153, 133), (135, 155, 154, 134), (136, 156, 155, 135), (137, 157, 156, 136), (138, 158, 157, 137), (139, 159, 158, 138), (121, 141, 159, 139), (113, 112, 152, 153), (77, 78, 134, 133), (64, 65, 120, 121), (114, 113, 153, 154), (78, 79, 135, 134), (100, 101, 141, 140), (65, 66, 122, 120), (115, 114, 154, 155), (79, 80, 136, 135), (102, 100, 140, 142), (66, 67, 123, 122), (116, 115, 155, 156), (80, 81, 137, 136), (103, 102, 142, 143), (67, 68, 124, 123), (117, 116, 156, 157), (81, 82, 138, 137), (104, 103, 143, 144), (68, 69, 125, 124), (118, 117, 157, 158), (82, 83, 139, 138), (69, 70, 126, 125), (105, 104, 144, 145), (119, 118, 158, 159), (83, 64, 121, 139), (70, 71, 127, 126), (106, 105, 145, 146), (101, 119, 159, 141), (107, 106, 146, 147), (71, 72, 128, 127), (108, 107, 147, 148), (72, 73, 129, 128), (109, 108, 148, 149), (73, 74, 130, 129), (110, 109, 149, 150), (74, 75, 131, 130), (111, 110, 150, 151), (75, 76, 132, 131), (112, 111, 151, 152), (76, 77, 133, 132)])
_uv = me_cylinder_058.uv_layers.new(name='UVMap')
_uv.uv.foreach_set('vector', [0.2609, 0.7533, 0.2609, 0.7566, 0.3893, 0.7566, 0.3893, 0.7533, 0.2609, 0.7566, 0.2609, 0.7599, 0.3893, 0.7599, 0.3893, 0.7566, 0.2609, 0.7599, 0.2609, 0.7633, 0.3893, 0.7633, 0.3893, 0.7599, 0.2609, 0.7633, 0.2609, 0.7666, 0.3893, 0.7666, 0.3893, 0.7633, 0.2609, 0.7666, 0.2609, 0.7699, 0.3893, 0.7699, 0.3893, 0.7666, 0.2609, 0.7699, 0.2609, 0.7733, 0.3893, 0.7733, 0.3893, 0.7699, 0.3893, 0.7566, 0.3917, 0.759, 0.395, 0.759, 0.3974, 0.7566, 0.3974, 0.7533, 0.395, 0.7509, 0.3917, 0.7509, 0.3893, 0.7533, 0.2609, 0.7766, 0.2609, 0.7799, 0.3893, 0.7799, 0.3893, 0.7766, 0.2609, 0.7733, 0.2609, 0.7766, 0.3893, 0.7766, 0.3893, 0.7733, 0.5647, 0.6392, 0.5637, 0.6424, 0.5813, 0.6478, 0.5823, 0.6446, 0.6429, 0.2674, 0.6345, 0.2684, 0.6345, 0.5068, 0.6429, 0.5057, 0.5973, 0.6288, 0.5949, 0.6311, 0.5949, 0.6345, 0.5973, 0.6368, 0.6006, 0.6368, 0.603, 0.6345, 0.603, 0.6311, 0.6006, 0.6288, 0.5679, 0.6371, 0.5647, 0.6392, 0.5823, 0.6446, 0.5832, 0.6414, 0.6345, 0.2684, 0.6262, 0.2686, 0.6262, 0.5069, 0.6345, 0.5068, 0.6088, 0.2679, 0.6088, 0.5062, 0.6171, 0.506, 0.6171, 0.2677, 0.5686, 0.6346, 0.5679, 0.6371, 0.5832, 0.6414, 0.5842, 0.6379, 0.5622, 0.6291, 0.5592, 0.6325, 0.56, 0.6376, 0.5647, 0.6392, 0.5679, 0.6371, 0.5686, 0.6345, 0.5685, 0.6319, 0.5668, 0.6288, 0.5685, 0.6319, 0.5686, 0.6346, 0.5842, 0.6379, 0.5848, 0.6346, 0.6262, 0.2686, 0.6512, 0.2673, 0.6512, 0.5056, 0.6262, 0.5069, 0.5637, 0.6424, 0.5627, 0.6456, 0.5803, 0.651, 0.5813, 0.6478, 0.5668, 0.6288, 0.5685, 0.6319, 0.5848, 0.6346, 0.5854, 0.631, 0.5627, 0.6456, 0.5618, 0.6488, 0.5794, 0.6542, 0.5803, 0.651, 0.5618, 0.6488, 0.5608, 0.652, 0.5784, 0.6574, 0.5794, 0.6542, 0.6171, 0.2677, 0.6171, 0.506, 0.5922, 0.506, 0.5922, 0.2677, 0.5854, 0.631, 0.5848, 0.6346, 0.587, 0.6376, 0.5907, 0.6381, 0.5936, 0.6359, 0.5942, 0.6323, 0.592, 0.6293, 0.5883, 0.6288, 0.6213, 0.6478, 0.603, 0.6478, 0.603, 0.6511, 0.6213, 0.6511, 0.6213, 0.6445, 0.603, 0.6445, 0.603, 0.6478, 0.6213, 0.6478, 0.6005, 0.2675, 0.6005, 0.5058, 0.6088, 0.5062, 0.6088, 0.2679, 0.6213, 0.6511, 0.603, 0.6511, 0.603, 0.6545, 0.6213, 0.6545, 0.6213, 0.6411, 0.603, 0.6411, 0.603, 0.6445, 0.6213, 0.6445, 0.6213, 0.6545, 0.603, 0.6545, 0.603, 0.6578, 0.6213, 0.6578, 0.6293, 0.6311, 0.627, 0.6288, 0.6236, 0.6288, 0.6213, 0.6311, 0.6213, 0.6345, 0.6236, 0.6368, 0.627, 0.6368, 0.6293, 0.6345, 0.5922, 0.506, 0.6005, 0.5058, 0.6005, 0.2675, 0.5922, 0.2677, 0.6213, 0.6311, 0.603, 0.6311, 0.603, 0.6345, 0.6213, 0.6345, 0.6213, 0.6345, 0.603, 0.6345, 0.603, 0.6378, 0.6213, 0.6378, 0.6213, 0.6378, 0.603, 0.6378, 0.603, 0.6411, 0.6213, 0.6411, 0.5341, 0.7709, 0.4062, 0.7709, 0.4062, 0.7742, 0.5341, 0.7742, 0.5341, 0.7742, 0.4062, 0.7742, 0.4062, 0.7776, 0.5341, 0.7776, 0.4038, 0.7799, 0.4062, 0.7776, 0.4062, 0.7742, 0.4038, 0.7719, 0.4005, 0.7719, 0.3981, 0.7742, 0.3981, 0.7776, 0.4005, 0.7799, 0.5341, 0.7676, 0.4062, 0.7676, 0.4062, 0.7709, 0.5341, 0.7709, 0.5341, 0.7642, 0.4062, 0.7643, 0.4062, 0.7676, 0.5341, 0.7676, 0.5341, 0.7609, 0.4062, 0.7609, 0.4062, 0.7643, 0.5341, 0.7642, 0.5341, 0.7576, 0.4062, 0.7576, 0.4062, 0.7609, 0.5341, 0.7609, 0.5341, 0.7542, 0.4062, 0.7543, 0.4062, 0.7576, 0.5341, 0.7576, 0.5341, 0.7509, 0.4062, 0.7509, 0.4062, 0.7543, 0.5341, 0.7542, 0.1597, 0.9719, 0.1597, 0.9763, 0.08033, 0.9761, 0.08033, 0.9715, 0.6512, 0.2673, 0.6429, 0.2674, 0.6429, 0.5057, 0.6512, 0.5056, 0.08033, 0.9715, 0.08033, 0.9761, 0.0009341, 0.9764, 0.0009169, 0.9718, 0.08033, 0.9685, 0.000379, 0.9685, 0.0003803, 0.9637, 0.08032, 0.9638, 0.1597, 0.9685, 0.08033, 0.9685, 0.08032, 0.9638, 0.1597, 0.9638, 0.2383, 0.9687, 0.1597, 0.9685, 0.1597, 0.9638, 0.2383, 0.9641, 0.313, 0.969, 0.2383, 0.9687, 0.2383, 0.9641, 0.313, 0.9645, 0.3869, 0.9693, 0.313, 0.969, 0.313, 0.9645, 0.3869, 0.9649, 0.46, 0.9699, 0.3869, 0.9693, 0.3869, 0.9649, 0.46, 0.9655, 0.5323, 0.9705, 0.46, 0.9699, 0.46, 0.9655, 0.5323, 0.9661, 0.6067, 0.9712, 0.5323, 0.9705, 0.5323, 0.9661, 0.6067, 0.9667, 0.6803, 0.972, 0.6067, 0.9712, 0.6067, 0.9667, 0.6803, 0.9677, 0.7535, 0.9731, 0.6803, 0.972, 0.6803, 0.9677, 0.7536, 0.9687, 0.675, 0.9918, 0.7537, 0.9917, 0.7537, 0.9965, 0.675, 0.9964, 0.5968, 0.9917, 0.675, 0.9918, 0.675, 0.9964, 0.5968, 0.9964, 0.5194, 0.9915, 0.5968, 0.9917, 0.5968, 0.9964, 0.5194, 0.9961, 0.4429, 0.9913, 0.5194, 0.9915, 0.5194, 0.9961, 0.4429, 0.9959, 0.3672, 0.9908, 0.4429, 0.9913, 0.4429, 0.9959, 0.3672, 0.9954, 0.2924, 0.9904, 0.3672, 0.9908, 0.3672, 0.9954, 0.2923, 0.9949, 0.2183, 0.9898, 0.2924, 0.9904, 0.2923, 0.9949, 0.2183, 0.9942, 0.1451, 0.9891, 0.2183, 0.9898, 0.2183, 0.9942, 0.145, 0.9935, 0.07258, 0.9883, 0.1451, 0.9891, 0.145, 0.9935, 0.07255, 0.9926, 0.0004454, 0.9873, 0.07258, 0.9883, 0.07255, 0.9926, 0.000379, 0.9917, 0.2383, 0.9718, 0.2383, 0.9761, 0.1597, 0.9763, 0.1597, 0.9719, 0.313, 0.9718, 0.313, 0.976, 0.2383, 0.9761, 0.2383, 0.9718, 0.3869, 0.9724, 0.3869, 0.9765, 0.313, 0.976, 0.313, 0.9718, 0.46, 0.9727, 0.46, 0.9767, 0.3869, 0.9765, 0.3869, 0.9724, 0.5323, 0.9734, 0.5323, 0.9775, 0.46, 0.9767, 0.46, 0.9727, 0.6066, 0.9743, 0.6066, 0.9784, 0.5323, 0.9775, 0.5323, 0.9734, 0.6802, 0.9749, 0.6802, 0.979, 0.6066, 0.9784, 0.6066, 0.9743, 0.753, 0.9759, 0.753, 0.9799, 0.6802, 0.979, 0.6802, 0.9749, 0.675, 0.9887, 0.675, 0.9842, 0.7532, 0.9839, 0.7532, 0.9884, 0.5968, 0.9884, 0.5968, 0.9841, 0.675, 0.9842, 0.675, 0.9887, 0.5194, 0.9885, 0.5194, 0.9842, 0.5968, 0.9841, 0.5968, 0.9884, 0.4429, 0.9881, 0.4429, 0.9838, 0.5194, 0.9842, 0.5194, 0.9885, 0.3672, 0.988, 0.3672, 0.9838, 0.4429, 0.9838, 0.4429, 0.9881, 0.2924, 0.9873, 0.2924, 0.9831, 0.3672, 0.9838, 0.3672, 0.988, 0.2183, 0.987, 0.2183, 0.9828, 0.2924, 0.9831, 0.2924, 0.9873, 0.1451, 0.9861, 0.1451, 0.982, 0.2183, 0.9828, 0.2183, 0.987, 0.07262, 0.9855, 0.07265, 0.9815, 0.1451, 0.982, 0.1451, 0.9861, 0.0009208, 0.9846, 0.0009719, 0.9806, 0.07265, 0.9815, 0.07262, 0.9855, 0.5194, 0.9961, 0.5968, 0.9964, 0.5968, 0.9996, 0.5194, 0.9991, 0.5194, 0.9915, 0.4429, 0.9913, 0.4429, 0.9881, 0.5194, 0.9885, 0.000379, 0.9685, 0.08033, 0.9685, 0.08033, 0.9715, 0.0009169, 0.9718, 0.4429, 0.9959, 0.5194, 0.9961, 0.5194, 0.9991, 0.4429, 0.9991, 0.4429, 0.9913, 0.3672, 0.9908, 0.3672, 0.988, 0.4429, 0.9881, 0.08032, 0.9638, 0.0003803, 0.9637, 0.0008905, 0.9605, 0.08032, 0.9606, 0.08033, 0.9685, 0.1597, 0.9685, 0.1597, 0.9719, 0.08033, 0.9715, 0.3672, 0.9954, 0.4429, 0.9959, 0.4429, 0.9991, 0.3672, 0.9984, 0.3672, 0.9908, 0.2924, 0.9904, 0.2924, 0.9873, 0.3672, 0.988, 0.1597, 0.9638, 0.08032, 0.9638, 0.08032, 0.9606, 0.1597, 0.9605, 0.1597, 0.9685, 0.2383, 0.9687, 0.2383, 0.9718, 0.1597, 0.9719, 0.2923, 0.9949, 0.3672, 0.9954, 0.3672, 0.9984, 0.2923, 0.998, 0.2924, 0.9904, 0.2183, 0.9898, 0.2183, 0.987, 0.2924, 0.9873, 0.2383, 0.9641, 0.1597, 0.9638, 0.1597, 0.9605, 0.2383, 0.961, 0.2383, 0.9687, 0.313, 0.969, 0.313, 0.9718, 0.2383, 0.9718, 0.2183, 0.9942, 0.2923, 0.9949, 0.2923, 0.998, 0.2182, 0.9971, 0.2183, 0.9898, 0.1451, 0.9891, 0.1451, 0.9861, 0.2183, 0.987, 0.313, 0.9645, 0.2383, 0.9641, 0.2383, 0.961, 0.313, 0.9616, 0.313, 0.969, 0.3869, 0.9693, 0.3869, 0.9724, 0.313, 0.9718, 0.145, 0.9935, 0.2183, 0.9942, 0.2182, 0.9971, 0.145, 0.9966, 0.1451, 0.9891, 0.07258, 0.9883, 0.07262, 0.9855, 0.1451, 0.9861, 0.3869, 0.9693, 0.46, 0.9699, 0.46, 0.9727, 0.3869, 0.9724, 0.3869, 0.9649, 0.313, 0.9645, 0.313, 0.9616, 0.3869, 0.9618, 0.07255, 0.9926, 0.145, 0.9935, 0.145, 0.9966, 0.07251, 0.9954, 0.07258, 0.9883, 0.0004454, 0.9873, 0.0009208, 0.9846, 0.07262, 0.9855, 0.46, 0.9699, 0.5323, 0.9705, 0.5323, 0.9734, 0.46, 0.9727, 0.46, 0.9655, 0.3869, 0.9649, 0.3869, 0.9618, 0.4601, 0.9626, 0.000379, 0.9917, 0.07255, 0.9926, 0.07251, 0.9954, 0.0008217, 0.9947, 0.5323, 0.9661, 0.46, 0.9655, 0.4601, 0.9626, 0.5324, 0.9631, 0.5323, 0.9705, 0.6067, 0.9712, 0.6066, 0.9743, 0.5323, 0.9734, 0.6067, 0.9667, 0.5323, 0.9661, 0.5324, 0.9631, 0.6068, 0.9636, 0.6067, 0.9712, 0.6803, 0.972, 0.6802, 0.9749, 0.6066, 0.9743, 0.6803, 0.9677, 0.6067, 0.9667, 0.6068, 0.9636, 0.6803, 0.9648, 0.6803, 0.972, 0.7535, 0.9731, 0.753, 0.9759, 0.6802, 0.9749, 0.7536, 0.9687, 0.6803, 0.9677, 0.6803, 0.9648, 0.7531, 0.9656, 0.7537, 0.9917, 0.675, 0.9918, 0.675, 0.9887, 0.7532, 0.9884, 0.675, 0.9964, 0.7537, 0.9965, 0.7532, 0.9996, 0.675, 0.9995, 0.675, 0.9918, 0.5968, 0.9917, 0.5968, 0.9884, 0.675, 0.9887, 0.5968, 0.9964, 0.675, 0.9964, 0.675, 0.9995, 0.5968, 0.9996, 0.5968, 0.9917, 0.5194, 0.9915, 0.5194, 0.9885, 0.5968, 0.9884])
me_cylinder_058.materials.append(mat_ateal_001)
me_cylinder_058.use_remesh_preserve_volume = False
me_cylinder_058.use_remesh_preserve_attributes = False
me_cylinder_058.use_mirror_vertex_groups = False
me_cylinder_058.update()

# ---- objects
ob_lighttubediagonal = bpy.data.objects.new('LightTubeDiagonal', me_cylinder_016)
ob_lighttube_mirror_000 = bpy.data.objects.new('LightTube-Mirror.000', me_cylinder_057)
ob_lighttube_lens_000 = bpy.data.objects.new('LightTube-Lens.000', me_cylinder_058)

# ---- transforms, parenting, visibility, modifiers, constraints
ob_lighttubediagonal.location = (-0.01425, -1.311, -2.072)
ob_lighttubediagonal.rotation_euler = (0.0, -0.0, -3.142)
ob_lighttubediagonal.lineart.crease_threshold = 0.0
ob_lighttube_mirror_000.location = (-1.592, 15.24, 26.31)
ob_lighttube_mirror_000.rotation_euler = (1.38e-06, -0.7558, -3.142)
ob_lighttube_mirror_000.lineart.crease_threshold = 0.0
ob_lighttube_lens_000.location = (-0.1391, 15.23, 24.45)
ob_lighttube_lens_000.rotation_euler = (5.955e-07, -0.4346, -3.142)
ob_lighttube_lens_000.lineart.crease_threshold = 0.0

# ---- collection membership
col_collection_1.objects.link(ob_lighttubediagonal)
col_collection_1.objects.link(ob_lighttube_mirror_000)
col_collection_1.objects.link(ob_lighttube_lens_000)

# ---- scene / render settings (as saved in the file)
scene.frame_start = 1; scene.frame_end = 250; scene.frame_set(1)
scene.render.engine = 'BLENDER_EEVEE_NEXT'
scene.render.resolution_percentage = 50
scene.render.dither_intensity = 0.0
scene.cycles.use_denoising = False
scene.cycles.samples = 128
scene.cycles.sampling_pattern = 'TABULATED_SOBOL'
scene.cycles.light_sampling_threshold = 0.0
scene.cycles.use_adaptive_sampling = False
scene.cycles.use_light_tree = False
scene.cycles.blur_glossy = 0.0
scene.cycles.sample_clamp_indirect = 0.0
scene.view_settings.view_transform = 'Standard'
bpy.context.view_layer.update()

# ---- added for rendering (the .blend has no active camera and no usable light): camera, sun
cam_auto = bpy.data.cameras.new('AutoCamera')
cam_auto.lens = 50.0
cam_auto.sensor_width = 36.0
cam_auto.clip_end = 1000.0
ob_auto_camera = bpy.data.objects.new('AutoCamera', cam_auto)
scene.collection.objects.link(ob_auto_camera)
ob_auto_camera.location = (46.7304, -44.2778, 52.6559)
ob_auto_camera.rotation_euler = (1.09748, -7.21219e-08, 0.694738)
scene.camera = ob_auto_camera
light_auto_sun = bpy.data.lights.new('AutoSun', 'SUN')
light_auto_sun.energy = 3.0
light_auto_sun.angle = 0.0523599
ob_auto_sun = bpy.data.objects.new('AutoSun', light_auto_sun)
scene.collection.objects.link(ob_auto_sun)
ob_auto_sun.rotation_euler = (0.872665, 0.174533, 0.523599)
bpy.context.view_layer.update()
